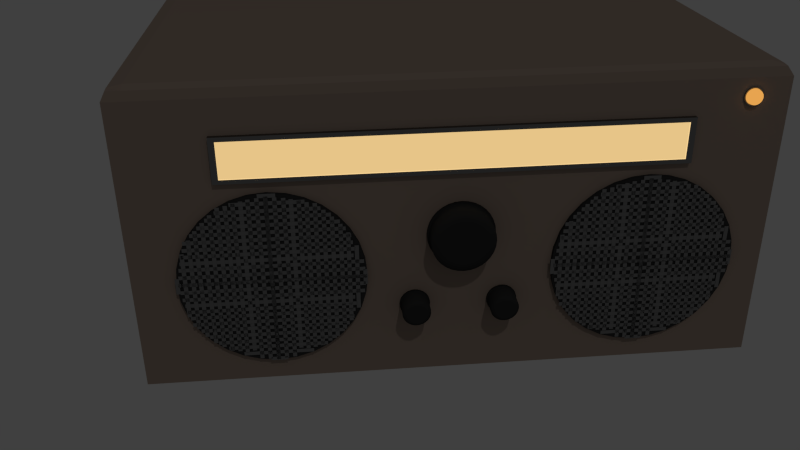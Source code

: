 # Source: tw-radio.blend  (saved by Blender 2.75.0; exported with 4.5.12 LTS)
import bpy
from mathutils import Matrix  # noqa: F401  (used for matrix-valued properties, if any)

bpy.ops.wm.read_factory_settings(use_empty=True)
scene = bpy.context.scene
scene.name = 'Scene'

# ---- collections
col_collection_1 = bpy.data.collections.new('Collection 1'); scene.collection.children.link(col_collection_1)

# ---- materials (node trees are filled in below, after node groups)
mat_material_003 = bpy.data.materials.new('Material.003')
mat_material_003.alpha_threshold = 0.0
mat_material_003.roughness = 0.5
mat_material_001 = bpy.data.materials.new('Material.001')
mat_material_001.alpha_threshold = 0.0
mat_material_001.roughness = 0.5
mat_material_002 = bpy.data.materials.new('Material.002')
mat_material_002.alpha_threshold = 0.0
mat_material_002.roughness = 0.5
mat_lampe = bpy.data.materials.new('Lampe')
mat_lampe.alpha_threshold = 0.0
mat_lampe.roughness = 0.5
mat_birne = bpy.data.materials.new('Birne')
mat_birne.alpha_threshold = 0.0
mat_birne.roughness = 0.5
mat_holz = bpy.data.materials.new('Holz')
mat_holz.alpha_threshold = 0.0
mat_holz.roughness = 0.5
mat_metall = bpy.data.materials.new('Metall')
mat_metall.alpha_threshold = 0.0
mat_metall.roughness = 0.5
mat_anzeige = bpy.data.materials.new('Anzeige')
mat_anzeige.alpha_threshold = 0.0
mat_anzeige.roughness = 0.5

# ---- material node trees
mat_material_003.use_nodes = True; mat_material_003.node_tree.nodes.clear()
_N = mat_material_003.node_tree.nodes; _L = mat_material_003.node_tree.links
n0 = _N.new('ShaderNodeOutputMaterial'); n0.name = 'Material Output'; n0.location = (300, 300)
n1 = _N.new('ShaderNodeBsdfTransparent'); n1.name = 'Transparent BSDF'; n1.location = (10, 300)
n1.inputs[0].default_value = (0.8, 0.8, 0.8, 1.0)
_L.new(n1.outputs[0], n0.inputs[0])
n0.is_active_output = True
mat_material_001.use_nodes = True; mat_material_001.node_tree.nodes.clear()
_N = mat_material_001.node_tree.nodes; _L = mat_material_001.node_tree.links
n0 = _N.new('ShaderNodeOutputMaterial'); n0.name = 'Material Output'; n0.location = (300, 300)
n1 = _N.new('ShaderNodeBsdfDiffuse'); n1.name = 'Diffuse BSDF'; n1.location = (10, 300)
n1.inputs[0].default_value = (0.03511, 0.03511, 0.03511, 1.0)
_L.new(n1.outputs[0], n0.inputs[0])
n0.is_active_output = True
mat_material_002.use_nodes = True; mat_material_002.node_tree.nodes.clear()
_N = mat_material_002.node_tree.nodes; _L = mat_material_002.node_tree.links
n0 = _N.new('ShaderNodeOutputMaterial'); n0.name = 'Material Output'; n0.location = (300, 300)
n1 = _N.new('ShaderNodeBsdfDiffuse'); n1.name = 'Diffuse BSDF'; n1.location = (10, 300)
n1.inputs[0].default_value = (0.1758, 0.1758, 0.1758, 1.0)
_L.new(n1.outputs[0], n0.inputs[0])
n0.is_active_output = True
mat_lampe.use_nodes = True; mat_lampe.node_tree.nodes.clear()
_N = mat_lampe.node_tree.nodes; _L = mat_lampe.node_tree.links
n0 = _N.new('ShaderNodeOutputMaterial'); n0.name = 'Material Output'; n0.location = (300, 300)
n1 = _N.new('ShaderNodeBsdfAnisotropic'); n1.name = 'Glossy BSDF'; n1.location = (10, 300)
n1.distribution = 'GGX'
n1.inputs[0].default_value = (0.2633, 0.2633, 0.2633, 1.0)
n1.inputs[1].default_value = 0.4472
_L.new(n1.outputs[0], n0.inputs[0])
n0.is_active_output = True
mat_birne.use_nodes = True; mat_birne.node_tree.nodes.clear()
_N = mat_birne.node_tree.nodes; _L = mat_birne.node_tree.links
n0 = _N.new('ShaderNodeOutputMaterial'); n0.name = 'Material Output'; n0.location = (300, 300)
n1 = _N.new('ShaderNodeEmission'); n1.name = 'Emission'; n1.location = (10, 300)
n1.inputs[0].default_value = (0.8, 0.3711, 0.07989, 1.0)
_L.new(n1.outputs[0], n0.inputs[0])
n0.is_active_output = True
mat_holz.use_nodes = True; mat_holz.node_tree.nodes.clear()
_N = mat_holz.node_tree.nodes; _L = mat_holz.node_tree.links
n0 = _N.new('ShaderNodeOutputMaterial'); n0.name = 'Material Output'; n0.location = (300, 300)
n1 = _N.new('ShaderNodeBsdfDiffuse'); n1.name = 'Diffuse BSDF'; n1.location = (10, 300)
n1.inputs[0].default_value = (0.326, 0.2513, 0.2054, 1.0)
_L.new(n1.outputs[0], n0.inputs[0])
n0.is_active_output = True
mat_metall.use_nodes = True; mat_metall.node_tree.nodes.clear()
_N = mat_metall.node_tree.nodes; _L = mat_metall.node_tree.links
n0 = _N.new('ShaderNodeOutputMaterial'); n0.name = 'Material Output'; n0.location = (300, 300)
n1 = _N.new('ShaderNodeBsdfAnisotropic'); n1.name = 'Glossy BSDF'; n1.location = (10, 300)
n1.distribution = 'GGX'
n1.inputs[0].default_value = (0.2699, 0.2699, 0.2699, 1.0)
n1.inputs[1].default_value = 0.0
_L.new(n1.outputs[0], n0.inputs[0])
n0.is_active_output = True
mat_anzeige.use_nodes = True; mat_anzeige.node_tree.nodes.clear()
_N = mat_anzeige.node_tree.nodes; _L = mat_anzeige.node_tree.links
n0 = _N.new('ShaderNodeOutputMaterial'); n0.name = 'Material Output'; n0.location = (300, 300)
n1 = _N.new('ShaderNodeEmission'); n1.name = 'Emission'; n1.location = (10, 300)
n1.inputs[0].default_value = (1.0, 0.6973, 0.3091, 1.0)
_L.new(n1.outputs[0], n0.inputs[0])
n0.is_active_output = True

# ---- world
world_world = bpy.data.worlds.new('World'); scene.world = world_world
world_world.color = (0.05088, 0.05088, 0.05088)
world_world.use_sun_shadow = False
world_world.sun_shadow_jitter_overblur = 0.0
world_world.cycles.sampling_method = 'MANUAL'
world_world.cycles.sample_map_resolution = 256

# ---- cameras
cam_camera = bpy.data.cameras.new('Camera')
cam_camera.clip_end = 100.0
cam_camera.lens = 35.0
cam_camera.sensor_width = 32.0
cam_camera.sensor_height = 18.0
cam_camera.ortho_scale = 7.314
cam_camera.dof.focus_distance = 0.0

# ---- lights
light_lamp = bpy.data.lights.new('Lamp', 'POINT')
light_lamp.transmission_factor = 0.0
light_lamp.cutoff_distance = 30.0
light_lamp.energy = 100.0
light_lamp.shadow_buffer_clip_start = 1.001
light_lamp.shadow_soft_size = 0.1
light_lamp.shadow_maximum_resolution = 0.006
light_lamp.use_absolute_resolution = True
light_lamp.cycles.use_multiple_importance_sampling = False

# ---- meshes
me_plane_003 = bpy.data.meshes.new('Plane.003')
me_plane_003.from_pydata([(-1.0, -1.0, 0.0), (1.0, -1.0, 0.0), (-1.0, 1.0, 0.0), (1.0, 1.0, 0.0)], [], [(0, 1, 3, 2)])
me_plane_003.materials.append(mat_material_003)
me_plane_003.use_remesh_preserve_volume = False
me_plane_003.use_remesh_preserve_attributes = False
me_plane_003.use_mirror_vertex_groups = False
me_plane_003.update()
me_cylinder_005 = bpy.data.meshes.new('Cylinder.005')
me_cylinder_005.from_pydata([(0.0, 1.0, -1.0), (0.0, 1.0, 1.0), (0.1951, 0.9808, -1.0), (0.1951, 0.9808, 1.0), (0.3827, 0.9239, -1.0), (0.3827, 0.9239, 1.0), (0.5556, 0.8315, -1.0), (0.5556, 0.8315, 1.0), (0.7071, 0.7071, -1.0), (0.7071, 0.7071, 1.0), (0.8315, 0.5556, -1.0), (0.8315, 0.5556, 1.0), (0.9239, 0.3827, -1.0), (0.9239, 0.3827, 1.0), (0.9808, 0.1951, -1.0), (0.9808, 0.1951, 1.0), (1.0, 7.55e-08, -1.0), (1.0, 7.55e-08, 1.0), (0.9808, -0.1951, -1.0), (0.9808, -0.1951, 1.0), (0.9239, -0.3827, -1.0), (0.9239, -0.3827, 1.0), (0.8315, -0.5556, -1.0), (0.8315, -0.5556, 1.0), (0.7071, -0.7071, -1.0), (0.7071, -0.7071, 1.0), (0.5556, -0.8315, -1.0), (0.5556, -0.8315, 1.0), (0.3827, -0.9239, -1.0), (0.3827, -0.9239, 1.0), (0.1951, -0.9808, -1.0), (0.1951, -0.9808, 1.0), (-3.258e-07, -1.0, -1.0), (-3.258e-07, -1.0, 1.0), (-0.1951, -0.9808, -1.0), (-0.1951, -0.9808, 1.0), (-0.3827, -0.9239, -1.0), (-0.3827, -0.9239, 1.0), (-0.5556, -0.8315, -1.0), (-0.5556, -0.8315, 1.0), (-0.7071, -0.7071, -1.0), (-0.7071, -0.7071, 1.0), (-0.8315, -0.5556, -1.0), (-0.8315, -0.5556, 1.0), (-0.9239, -0.3827, -1.0), (-0.9239, -0.3827, 1.0), (-0.9808, -0.1951, -1.0), (-0.9808, -0.1951, 1.0), (-1.0, 9.656e-07, -1.0), (-1.0, 9.656e-07, 1.0), (-0.9808, 0.1951, -1.0), (-0.9808, 0.1951, 1.0), (-0.9239, 0.3827, -1.0), (-0.9239, 0.3827, 1.0), (-0.8315, 0.5556, -1.0), (-0.8315, 0.5556, 1.0), (-0.7071, 0.7071, -1.0), (-0.7071, 0.7071, 1.0), (-0.5556, 0.8315, -1.0), (-0.5556, 0.8315, 1.0), (-0.3827, 0.9239, -1.0), (-0.3827, 0.9239, 1.0), (-0.1951, 0.9808, -1.0), (-0.1951, 0.9808, 1.0), (0.1825, 0.9174, 1.0), (7.677e-09, 0.9353, 1.0), (0.3579, 0.8641, 1.0), (0.5197, 0.7777, 1.0), (0.6614, 0.6614, 1.0), (0.7777, 0.5197, 1.0), (0.8641, 0.3579, 1.0), (0.9174, 0.1825, 1.0), (0.9353, 8.904e-08, 1.0), (0.9174, -0.1825, 1.0), (0.8641, -0.3579, 1.0), (0.7777, -0.5196, 1.0), (0.6614, -0.6614, 1.0), (0.5197, -0.7777, 1.0), (0.3579, -0.8641, 1.0), (0.1825, -0.9174, 1.0), (-2.971e-07, -0.9353, 1.0), (-0.1825, -0.9174, 1.0), (-0.3579, -0.8641, 1.0), (-0.5197, -0.7777, 1.0), (-0.6614, -0.6614, 1.0), (-0.7777, -0.5196, 1.0), (-0.8641, -0.3579, 1.0), (-0.9174, -0.1825, 1.0), (-0.9353, 9.216e-07, 1.0), (-0.9174, 0.1825, 1.0), (-0.8641, 0.3579, 1.0), (-0.7777, 0.5197, 1.0), (-0.6614, 0.6614, 1.0), (-0.5196, 0.7777, 1.0), (-0.3579, 0.8641, 1.0), (-0.1825, 0.9174, 1.0), (0.1825, 0.9174, 15.62), (4.733e-08, 0.9353, 15.62), (0.3579, 0.8641, 15.62), (0.5197, 0.7777, 15.62), (0.6614, 0.6614, 15.62), (0.7777, 0.5197, 15.62), (0.8641, 0.3579, 15.62), (0.9174, 0.1825, 15.62), (0.9353, 8.904e-08, 15.62), (0.9174, -0.1825, 15.62), (0.8641, -0.3579, 15.62), (0.7777, -0.5196, 15.62), (0.6614, -0.6614, 15.62), (0.5197, -0.7777, 15.62), (0.3579, -0.8641, 15.62), (0.1825, -0.9174, 15.62), (-2.574e-07, -0.9353, 15.62), (-0.1825, -0.9174, 15.62), (-0.3579, -0.8641, 15.62), (-0.5197, -0.7777, 15.62), (-0.6614, -0.6614, 15.62), (-0.7777, -0.5196, 15.62), (-0.8641, -0.3579, 15.62), (-0.9174, -0.1825, 15.62), (-0.9353, 9.216e-07, 15.62), (-0.9174, 0.1825, 15.62), (-0.8641, 0.3579, 15.62), (-0.7777, 0.5197, 15.62), (-0.6614, 0.6614, 15.62), (-0.5196, 0.7777, 15.62), (-0.3579, 0.8641, 15.62), (-0.1825, 0.9174, 15.62), (0.1266, 0.6365, 18.66), (9.285e-08, 0.649, 18.66), (0.2483, 0.5996, 18.66), (0.3605, 0.5396, 18.66), (0.4589, 0.4589, 18.66), (0.5396, 0.3605, 18.66), (0.5996, 0.2483, 18.66), (0.6365, 0.1266, 18.66), (0.649, 1.49e-07, 18.66), (0.6365, -0.1266, 18.66), (0.5996, -0.2483, 18.66), (0.5396, -0.3605, 18.66), (0.4589, -0.4589, 18.66), (0.3605, -0.5396, 18.66), (0.2483, -0.5996, 18.66), (0.1266, -0.6365, 18.66), (-1.186e-07, -0.649, 18.66), (-0.1266, -0.6365, 18.66), (-0.2483, -0.5996, 18.66), (-0.3605, -0.5396, 18.66), (-0.4589, -0.4589, 18.66), (-0.5396, -0.3605, 18.66), (-0.5996, -0.2483, 18.66), (-0.6365, -0.1266, 18.66), (-0.649, 7.267e-07, 18.66), (-0.6365, 0.1266, 18.66), (-0.5996, 0.2483, 18.66), (-0.5396, 0.3605, 18.66), (-0.4589, 0.4589, 18.66), (-0.3605, 0.5396, 18.66), (-0.2483, 0.5996, 18.66), (-0.1266, 0.6365, 18.66), (0.6614, 0.6614, 1.796), (0.7777, 0.5197, 1.796), (-0.1825, 0.9174, 1.796), (9.836e-09, 0.9353, 1.796), (-0.3579, -0.8641, 1.796), (-0.5197, -0.7777, 1.796), (0.8641, 0.3579, 1.796), (-0.6614, -0.6614, 1.796), (0.9174, 0.1825, 1.796), (-0.7777, -0.5196, 1.796), (0.9353, 8.904e-08, 1.796), (-0.8641, -0.3579, 1.796), (0.9174, -0.1825, 1.796), (-0.9174, -0.1825, 1.796), (0.8641, -0.3579, 1.796), (-0.9353, 9.216e-07, 1.796), (0.7777, -0.5196, 1.796), (-0.9174, 0.1825, 1.796), (0.6614, -0.6614, 1.796), (-0.8641, 0.3579, 1.796), (0.5197, -0.7777, 1.796), (-0.7777, 0.5197, 1.796), (0.3579, -0.8641, 1.796), (0.1825, 0.9174, 1.796), (-0.6614, 0.6614, 1.796), (0.1825, -0.9174, 1.796), (0.3579, 0.8641, 1.796), (-0.5196, 0.7777, 1.796), (-2.949e-07, -0.9353, 1.796), (0.5197, 0.7777, 1.796), (-0.3579, 0.8641, 1.796), (-0.1825, -0.9174, 1.796), (0.8767, 0.3631, 0.5327), (0.9307, 0.1851, 0.5327), (0.1851, -0.9307, 0.5327), (-3.049e-07, -0.9489, 0.5327), (-0.9489, 9.314e-07, 0.5327), (-0.9307, 0.1851, 0.5327), (0.3631, 0.8767, 0.5327), (0.5272, 0.789, 0.5327), (0.789, -0.5272, 0.5327), (0.671, -0.671, 0.5327), (-0.671, -0.671, 0.5327), (-0.789, -0.5272, 0.5327), (-0.5272, 0.789, 0.5327), (-0.3631, 0.8767, 0.5327), (0.9489, 8.678e-08, 0.5327), (-0.1851, -0.9307, 0.5327), (-0.8767, 0.3631, 0.5327), (0.671, 0.671, 0.5327), (0.5272, -0.789, 0.5327), (-0.8767, -0.3631, 0.5327), (-0.1851, 0.9307, 0.5327), (0.9307, -0.1851, 0.5327), (-0.3631, -0.8767, 0.5327), (-0.789, 0.5272, 0.5327), (0.789, 0.5272, 0.5327), (0.3631, -0.8767, 0.5327), (-0.9307, -0.1851, 0.5327), (4.302e-09, 0.9489, 0.5327), (0.1851, 0.9307, 0.5327), (0.8767, -0.3631, 0.5327), (-0.5272, -0.789, 0.5327), (-0.671, 0.671, 0.5327)], [], [(0, 1, 3, 2), (2, 3, 5, 4), (4, 5, 7, 6), (6, 7, 9, 8), (8, 9, 11, 10), (10, 11, 13, 12), (12, 13, 15, 14), (14, 15, 17, 16), (16, 17, 19, 18), (18, 19, 21, 20), (20, 21, 23, 22), (22, 23, 25, 24), (24, 25, 27, 26), (26, 27, 29, 28), (28, 29, 31, 30), (30, 31, 33, 32), (32, 33, 35, 34), (34, 35, 37, 36), (36, 37, 39, 38), (38, 39, 41, 40), (40, 41, 43, 42), (42, 43, 45, 44), (44, 45, 47, 46), (46, 47, 49, 48), (48, 49, 51, 50), (50, 51, 53, 52), (52, 53, 55, 54), (54, 55, 57, 56), (56, 57, 59, 58), (58, 59, 61, 60), (193, 192, 70, 71), (62, 63, 1, 0), (60, 61, 63, 62), (0, 2, 4, 6, 8, 10, 12, 14, 16, 18, 20, 22, 24, 26, 28, 30, 32, 34, 36, 38, 40, 42, 44, 46, 48, 50, 52, 54, 56, 58, 60, 62), (161, 160, 100, 101), (195, 194, 79, 80), (197, 196, 88, 89), (199, 198, 66, 67), (201, 200, 75, 76), (203, 202, 84, 85), (205, 204, 93, 94), (206, 193, 71, 72), (207, 195, 80, 81), (208, 197, 89, 90), (209, 199, 67, 68), (210, 201, 76, 77), (211, 203, 85, 86), (212, 205, 94, 95), (213, 206, 72, 73), (214, 207, 81, 82), (215, 208, 90, 91), (216, 209, 68, 69), (217, 210, 77, 78), (218, 211, 86, 87), (220, 219, 65, 64), (219, 212, 95, 65), (221, 213, 73, 74), (222, 214, 82, 83), (223, 215, 91, 92), (192, 216, 69, 70), (194, 217, 78, 79), (196, 218, 87, 88), (198, 220, 64, 66), (200, 221, 74, 75), (202, 222, 83, 84), (204, 223, 92, 93), (104, 103, 135, 136), (163, 162, 127, 97), (165, 164, 114, 115), (166, 161, 101, 102), (167, 165, 115, 116), (168, 166, 102, 103), (169, 167, 116, 117), (170, 168, 103, 104), (171, 169, 117, 118), (172, 170, 104, 105), (173, 171, 118, 119), (174, 172, 105, 106), (175, 173, 119, 120), (176, 174, 106, 107), (177, 175, 120, 121), (178, 176, 107, 108), (179, 177, 121, 122), (180, 178, 108, 109), (181, 179, 122, 123), (182, 180, 109, 110), (183, 163, 97, 96), (184, 181, 123, 124), (185, 182, 110, 111), (186, 183, 96, 98), (187, 184, 124, 125), (188, 185, 111, 112), (189, 186, 98, 99), (190, 187, 125, 126), (191, 188, 112, 113), (160, 189, 99, 100), (162, 190, 126, 127), (164, 191, 113, 114), (128, 129, 159, 158, 157, 156, 155, 154, 153, 152, 151, 150, 149, 148, 147, 146, 145, 144, 143, 142, 141, 140, 139, 138, 137, 136, 135, 134, 133, 132, 131, 130), (118, 117, 149, 150), (105, 104, 136, 137), (119, 118, 150, 151), (106, 105, 137, 138), (120, 119, 151, 152), (107, 106, 138, 139), (121, 120, 152, 153), (108, 107, 139, 140), (122, 121, 153, 154), (109, 108, 140, 141), (123, 122, 154, 155), (110, 109, 141, 142), (96, 97, 129, 128), (124, 123, 155, 156), (111, 110, 142, 143), (98, 96, 128, 130), (125, 124, 156, 157), (112, 111, 143, 144), (99, 98, 130, 131), (126, 125, 157, 158), (113, 112, 144, 145), (100, 99, 131, 132), (127, 126, 158, 159), (114, 113, 145, 146), (101, 100, 132, 133), (97, 127, 159, 129), (115, 114, 146, 147), (102, 101, 133, 134), (116, 115, 147, 148), (103, 102, 134, 135), (117, 116, 148, 149), (82, 81, 191, 164), (95, 94, 190, 162), (68, 67, 189, 160), (81, 80, 188, 191), (94, 93, 187, 190), (67, 66, 186, 189), (80, 79, 185, 188), (93, 92, 184, 187), (66, 64, 183, 186), (79, 78, 182, 185), (92, 91, 181, 184), (64, 65, 163, 183), (78, 77, 180, 182), (91, 90, 179, 181), (77, 76, 178, 180), (90, 89, 177, 179), (76, 75, 176, 178), (89, 88, 175, 177), (75, 74, 174, 176), (88, 87, 173, 175), (74, 73, 172, 174), (87, 86, 171, 173), (73, 72, 170, 172), (86, 85, 169, 171), (72, 71, 168, 170), (85, 84, 167, 169), (71, 70, 166, 168), (84, 83, 165, 167), (70, 69, 161, 166), (83, 82, 164, 165), (65, 95, 162, 163), (69, 68, 160, 161), (59, 57, 223, 204), (41, 39, 222, 202), (23, 21, 221, 200), (5, 3, 220, 198), (49, 47, 218, 196), (31, 29, 217, 194), (13, 11, 216, 192), (57, 55, 215, 223), (39, 37, 214, 222), (21, 19, 213, 221), (1, 63, 212, 219), (3, 1, 219, 220), (47, 45, 211, 218), (29, 27, 210, 217), (11, 9, 209, 216), (55, 53, 208, 215), (37, 35, 207, 214), (19, 17, 206, 213), (63, 61, 205, 212), (45, 43, 203, 211), (27, 25, 201, 210), (9, 7, 199, 209), (53, 51, 197, 208), (35, 33, 195, 207), (17, 15, 193, 206), (61, 59, 204, 205), (43, 41, 202, 203), (25, 23, 200, 201), (7, 5, 198, 199), (51, 49, 196, 197), (33, 31, 194, 195), (15, 13, 192, 193)])
me_cylinder_005.polygons.foreach_set('use_smooth', [True] * 194)
me_cylinder_005.materials.append(mat_material_001)
me_cylinder_005.use_remesh_preserve_volume = False
me_cylinder_005.use_remesh_preserve_attributes = False
me_cylinder_005.use_mirror_vertex_groups = False
me_cylinder_005.update()
me_cylinder_004 = bpy.data.meshes.new('Cylinder.004')
me_cylinder_004.from_pydata([(0.0, 1.0, -1.0), (0.0, 1.0, 1.0), (0.1951, 0.9808, -1.0), (0.1951, 0.9808, 1.0), (0.3827, 0.9239, -1.0), (0.3827, 0.9239, 1.0), (0.5556, 0.8315, -1.0), (0.5556, 0.8315, 1.0), (0.7071, 0.7071, -1.0), (0.7071, 0.7071, 1.0), (0.8315, 0.5556, -1.0), (0.8315, 0.5556, 1.0), (0.9239, 0.3827, -1.0), (0.9239, 0.3827, 1.0), (0.9808, 0.1951, -1.0), (0.9808, 0.1951, 1.0), (1.0, 7.55e-08, -1.0), (1.0, 7.55e-08, 1.0), (0.9808, -0.1951, -1.0), (0.9808, -0.1951, 1.0), (0.9239, -0.3827, -1.0), (0.9239, -0.3827, 1.0), (0.8315, -0.5556, -1.0), (0.8315, -0.5556, 1.0), (0.7071, -0.7071, -1.0), (0.7071, -0.7071, 1.0), (0.5556, -0.8315, -1.0), (0.5556, -0.8315, 1.0), (0.3827, -0.9239, -1.0), (0.3827, -0.9239, 1.0), (0.1951, -0.9808, -1.0), (0.1951, -0.9808, 1.0), (-3.258e-07, -1.0, -1.0), (-3.258e-07, -1.0, 1.0), (-0.1951, -0.9808, -1.0), (-0.1951, -0.9808, 1.0), (-0.3827, -0.9239, -1.0), (-0.3827, -0.9239, 1.0), (-0.5556, -0.8315, -1.0), (-0.5556, -0.8315, 1.0), (-0.7071, -0.7071, -1.0), (-0.7071, -0.7071, 1.0), (-0.8315, -0.5556, -1.0), (-0.8315, -0.5556, 1.0), (-0.9239, -0.3827, -1.0), (-0.9239, -0.3827, 1.0), (-0.9808, -0.1951, -1.0), (-0.9808, -0.1951, 1.0), (-1.0, 9.656e-07, -1.0), (-1.0, 9.656e-07, 1.0), (-0.9808, 0.1951, -1.0), (-0.9808, 0.1951, 1.0), (-0.9239, 0.3827, -1.0), (-0.9239, 0.3827, 1.0), (-0.8315, 0.5556, -1.0), (-0.8315, 0.5556, 1.0), (-0.7071, 0.7071, -1.0), (-0.7071, 0.7071, 1.0), (-0.5556, 0.8315, -1.0), (-0.5556, 0.8315, 1.0), (-0.3827, 0.9239, -1.0), (-0.3827, 0.9239, 1.0), (-0.1951, 0.9808, -1.0), (-0.1951, 0.9808, 1.0), (0.1825, 0.9174, 1.0), (7.677e-09, 0.9353, 1.0), (0.3579, 0.8641, 1.0), (0.5197, 0.7777, 1.0), (0.6614, 0.6614, 1.0), (0.7777, 0.5197, 1.0), (0.8641, 0.3579, 1.0), (0.9174, 0.1825, 1.0), (0.9353, 8.904e-08, 1.0), (0.9174, -0.1825, 1.0), (0.8641, -0.3579, 1.0), (0.7777, -0.5196, 1.0), (0.6614, -0.6614, 1.0), (0.5197, -0.7777, 1.0), (0.3579, -0.8641, 1.0), (0.1825, -0.9174, 1.0), (-2.971e-07, -0.9353, 1.0), (-0.1825, -0.9174, 1.0), (-0.3579, -0.8641, 1.0), (-0.5197, -0.7777, 1.0), (-0.6614, -0.6614, 1.0), (-0.7777, -0.5196, 1.0), (-0.8641, -0.3579, 1.0), (-0.9174, -0.1825, 1.0), (-0.9353, 9.216e-07, 1.0), (-0.9174, 0.1825, 1.0), (-0.8641, 0.3579, 1.0), (-0.7777, 0.5197, 1.0), (-0.6614, 0.6614, 1.0), (-0.5196, 0.7777, 1.0), (-0.3579, 0.8641, 1.0), (-0.1825, 0.9174, 1.0), (0.1825, 0.9174, 15.62), (4.733e-08, 0.9353, 15.62), (0.3579, 0.8641, 15.62), (0.5197, 0.7777, 15.62), (0.6614, 0.6614, 15.62), (0.7777, 0.5197, 15.62), (0.8641, 0.3579, 15.62), (0.9174, 0.1825, 15.62), (0.9353, 8.904e-08, 15.62), (0.9174, -0.1825, 15.62), (0.8641, -0.3579, 15.62), (0.7777, -0.5196, 15.62), (0.6614, -0.6614, 15.62), (0.5197, -0.7777, 15.62), (0.3579, -0.8641, 15.62), (0.1825, -0.9174, 15.62), (-2.574e-07, -0.9353, 15.62), (-0.1825, -0.9174, 15.62), (-0.3579, -0.8641, 15.62), (-0.5197, -0.7777, 15.62), (-0.6614, -0.6614, 15.62), (-0.7777, -0.5196, 15.62), (-0.8641, -0.3579, 15.62), (-0.9174, -0.1825, 15.62), (-0.9353, 9.216e-07, 15.62), (-0.9174, 0.1825, 15.62), (-0.8641, 0.3579, 15.62), (-0.7777, 0.5197, 15.62), (-0.6614, 0.6614, 15.62), (-0.5196, 0.7777, 15.62), (-0.3579, 0.8641, 15.62), (-0.1825, 0.9174, 15.62), (0.1266, 0.6365, 18.66), (9.285e-08, 0.649, 18.66), (0.2483, 0.5996, 18.66), (0.3605, 0.5396, 18.66), (0.4589, 0.4589, 18.66), (0.5396, 0.3605, 18.66), (0.5996, 0.2483, 18.66), (0.6365, 0.1266, 18.66), (0.649, 1.49e-07, 18.66), (0.6365, -0.1266, 18.66), (0.5996, -0.2483, 18.66), (0.5396, -0.3605, 18.66), (0.4589, -0.4589, 18.66), (0.3605, -0.5396, 18.66), (0.2483, -0.5996, 18.66), (0.1266, -0.6365, 18.66), (-1.186e-07, -0.649, 18.66), (-0.1266, -0.6365, 18.66), (-0.2483, -0.5996, 18.66), (-0.3605, -0.5396, 18.66), (-0.4589, -0.4589, 18.66), (-0.5396, -0.3605, 18.66), (-0.5996, -0.2483, 18.66), (-0.6365, -0.1266, 18.66), (-0.649, 7.267e-07, 18.66), (-0.6365, 0.1266, 18.66), (-0.5996, 0.2483, 18.66), (-0.5396, 0.3605, 18.66), (-0.4589, 0.4589, 18.66), (-0.3605, 0.5396, 18.66), (-0.2483, 0.5996, 18.66), (-0.1266, 0.6365, 18.66), (0.6614, 0.6614, 1.796), (0.7777, 0.5197, 1.796), (-0.1825, 0.9174, 1.796), (9.836e-09, 0.9353, 1.796), (-0.3579, -0.8641, 1.796), (-0.5197, -0.7777, 1.796), (0.8641, 0.3579, 1.796), (-0.6614, -0.6614, 1.796), (0.9174, 0.1825, 1.796), (-0.7777, -0.5196, 1.796), (0.9353, 8.904e-08, 1.796), (-0.8641, -0.3579, 1.796), (0.9174, -0.1825, 1.796), (-0.9174, -0.1825, 1.796), (0.8641, -0.3579, 1.796), (-0.9353, 9.216e-07, 1.796), (0.7777, -0.5196, 1.796), (-0.9174, 0.1825, 1.796), (0.6614, -0.6614, 1.796), (-0.8641, 0.3579, 1.796), (0.5197, -0.7777, 1.796), (-0.7777, 0.5197, 1.796), (0.3579, -0.8641, 1.796), (0.1825, 0.9174, 1.796), (-0.6614, 0.6614, 1.796), (0.1825, -0.9174, 1.796), (0.3579, 0.8641, 1.796), (-0.5196, 0.7777, 1.796), (-2.949e-07, -0.9353, 1.796), (0.5197, 0.7777, 1.796), (-0.3579, 0.8641, 1.796), (-0.1825, -0.9174, 1.796), (0.8767, 0.3631, 0.5327), (0.9307, 0.1851, 0.5327), (0.1851, -0.9307, 0.5327), (-3.049e-07, -0.9489, 0.5327), (-0.9489, 9.314e-07, 0.5327), (-0.9307, 0.1851, 0.5327), (0.3631, 0.8767, 0.5327), (0.5272, 0.789, 0.5327), (0.789, -0.5272, 0.5327), (0.671, -0.671, 0.5327), (-0.671, -0.671, 0.5327), (-0.789, -0.5272, 0.5327), (-0.5272, 0.789, 0.5327), (-0.3631, 0.8767, 0.5327), (0.9489, 8.678e-08, 0.5327), (-0.1851, -0.9307, 0.5327), (-0.8767, 0.3631, 0.5327), (0.671, 0.671, 0.5327), (0.5272, -0.789, 0.5327), (-0.8767, -0.3631, 0.5327), (-0.1851, 0.9307, 0.5327), (0.9307, -0.1851, 0.5327), (-0.3631, -0.8767, 0.5327), (-0.789, 0.5272, 0.5327), (0.789, 0.5272, 0.5327), (0.3631, -0.8767, 0.5327), (-0.9307, -0.1851, 0.5327), (4.302e-09, 0.9489, 0.5327), (0.1851, 0.9307, 0.5327), (0.8767, -0.3631, 0.5327), (-0.5272, -0.789, 0.5327), (-0.671, 0.671, 0.5327)], [], [(0, 1, 3, 2), (2, 3, 5, 4), (4, 5, 7, 6), (6, 7, 9, 8), (8, 9, 11, 10), (10, 11, 13, 12), (12, 13, 15, 14), (14, 15, 17, 16), (16, 17, 19, 18), (18, 19, 21, 20), (20, 21, 23, 22), (22, 23, 25, 24), (24, 25, 27, 26), (26, 27, 29, 28), (28, 29, 31, 30), (30, 31, 33, 32), (32, 33, 35, 34), (34, 35, 37, 36), (36, 37, 39, 38), (38, 39, 41, 40), (40, 41, 43, 42), (42, 43, 45, 44), (44, 45, 47, 46), (46, 47, 49, 48), (48, 49, 51, 50), (50, 51, 53, 52), (52, 53, 55, 54), (54, 55, 57, 56), (56, 57, 59, 58), (58, 59, 61, 60), (193, 192, 70, 71), (62, 63, 1, 0), (60, 61, 63, 62), (0, 2, 4, 6, 8, 10, 12, 14, 16, 18, 20, 22, 24, 26, 28, 30, 32, 34, 36, 38, 40, 42, 44, 46, 48, 50, 52, 54, 56, 58, 60, 62), (161, 160, 100, 101), (195, 194, 79, 80), (197, 196, 88, 89), (199, 198, 66, 67), (201, 200, 75, 76), (203, 202, 84, 85), (205, 204, 93, 94), (206, 193, 71, 72), (207, 195, 80, 81), (208, 197, 89, 90), (209, 199, 67, 68), (210, 201, 76, 77), (211, 203, 85, 86), (212, 205, 94, 95), (213, 206, 72, 73), (214, 207, 81, 82), (215, 208, 90, 91), (216, 209, 68, 69), (217, 210, 77, 78), (218, 211, 86, 87), (220, 219, 65, 64), (219, 212, 95, 65), (221, 213, 73, 74), (222, 214, 82, 83), (223, 215, 91, 92), (192, 216, 69, 70), (194, 217, 78, 79), (196, 218, 87, 88), (198, 220, 64, 66), (200, 221, 74, 75), (202, 222, 83, 84), (204, 223, 92, 93), (104, 103, 135, 136), (163, 162, 127, 97), (165, 164, 114, 115), (166, 161, 101, 102), (167, 165, 115, 116), (168, 166, 102, 103), (169, 167, 116, 117), (170, 168, 103, 104), (171, 169, 117, 118), (172, 170, 104, 105), (173, 171, 118, 119), (174, 172, 105, 106), (175, 173, 119, 120), (176, 174, 106, 107), (177, 175, 120, 121), (178, 176, 107, 108), (179, 177, 121, 122), (180, 178, 108, 109), (181, 179, 122, 123), (182, 180, 109, 110), (183, 163, 97, 96), (184, 181, 123, 124), (185, 182, 110, 111), (186, 183, 96, 98), (187, 184, 124, 125), (188, 185, 111, 112), (189, 186, 98, 99), (190, 187, 125, 126), (191, 188, 112, 113), (160, 189, 99, 100), (162, 190, 126, 127), (164, 191, 113, 114), (128, 129, 159, 158, 157, 156, 155, 154, 153, 152, 151, 150, 149, 148, 147, 146, 145, 144, 143, 142, 141, 140, 139, 138, 137, 136, 135, 134, 133, 132, 131, 130), (118, 117, 149, 150), (105, 104, 136, 137), (119, 118, 150, 151), (106, 105, 137, 138), (120, 119, 151, 152), (107, 106, 138, 139), (121, 120, 152, 153), (108, 107, 139, 140), (122, 121, 153, 154), (109, 108, 140, 141), (123, 122, 154, 155), (110, 109, 141, 142), (96, 97, 129, 128), (124, 123, 155, 156), (111, 110, 142, 143), (98, 96, 128, 130), (125, 124, 156, 157), (112, 111, 143, 144), (99, 98, 130, 131), (126, 125, 157, 158), (113, 112, 144, 145), (100, 99, 131, 132), (127, 126, 158, 159), (114, 113, 145, 146), (101, 100, 132, 133), (97, 127, 159, 129), (115, 114, 146, 147), (102, 101, 133, 134), (116, 115, 147, 148), (103, 102, 134, 135), (117, 116, 148, 149), (82, 81, 191, 164), (95, 94, 190, 162), (68, 67, 189, 160), (81, 80, 188, 191), (94, 93, 187, 190), (67, 66, 186, 189), (80, 79, 185, 188), (93, 92, 184, 187), (66, 64, 183, 186), (79, 78, 182, 185), (92, 91, 181, 184), (64, 65, 163, 183), (78, 77, 180, 182), (91, 90, 179, 181), (77, 76, 178, 180), (90, 89, 177, 179), (76, 75, 176, 178), (89, 88, 175, 177), (75, 74, 174, 176), (88, 87, 173, 175), (74, 73, 172, 174), (87, 86, 171, 173), (73, 72, 170, 172), (86, 85, 169, 171), (72, 71, 168, 170), (85, 84, 167, 169), (71, 70, 166, 168), (84, 83, 165, 167), (70, 69, 161, 166), (83, 82, 164, 165), (65, 95, 162, 163), (69, 68, 160, 161), (59, 57, 223, 204), (41, 39, 222, 202), (23, 21, 221, 200), (5, 3, 220, 198), (49, 47, 218, 196), (31, 29, 217, 194), (13, 11, 216, 192), (57, 55, 215, 223), (39, 37, 214, 222), (21, 19, 213, 221), (1, 63, 212, 219), (3, 1, 219, 220), (47, 45, 211, 218), (29, 27, 210, 217), (11, 9, 209, 216), (55, 53, 208, 215), (37, 35, 207, 214), (19, 17, 206, 213), (63, 61, 205, 212), (45, 43, 203, 211), (27, 25, 201, 210), (9, 7, 199, 209), (53, 51, 197, 208), (35, 33, 195, 207), (17, 15, 193, 206), (61, 59, 204, 205), (43, 41, 202, 203), (25, 23, 200, 201), (7, 5, 198, 199), (51, 49, 196, 197), (33, 31, 194, 195), (15, 13, 192, 193)])
me_cylinder_004.polygons.foreach_set('use_smooth', [True] * 194)
me_cylinder_004.materials.append(mat_material_001)
me_cylinder_004.use_remesh_preserve_volume = False
me_cylinder_004.use_remesh_preserve_attributes = False
me_cylinder_004.use_mirror_vertex_groups = False
me_cylinder_004.update()
me_cylinder_003 = bpy.data.meshes.new('Cylinder.003')
me_cylinder_003.from_pydata([(0.0, 1.0, -1.0), (0.0, 1.0, 1.0), (0.1951, 0.9808, -1.0), (0.1951, 0.9808, 1.0), (0.3827, 0.9239, -1.0), (0.3827, 0.9239, 1.0), (0.5556, 0.8315, -1.0), (0.5556, 0.8315, 1.0), (0.7071, 0.7071, -1.0), (0.7071, 0.7071, 1.0), (0.8315, 0.5556, -1.0), (0.8315, 0.5556, 1.0), (0.9239, 0.3827, -1.0), (0.9239, 0.3827, 1.0), (0.9808, 0.1951, -1.0), (0.9808, 0.1951, 1.0), (1.0, 7.55e-08, -1.0), (1.0, 7.55e-08, 1.0), (0.9808, -0.1951, -1.0), (0.9808, -0.1951, 1.0), (0.9239, -0.3827, -1.0), (0.9239, -0.3827, 1.0), (0.8315, -0.5556, -1.0), (0.8315, -0.5556, 1.0), (0.7071, -0.7071, -1.0), (0.7071, -0.7071, 1.0), (0.5556, -0.8315, -1.0), (0.5556, -0.8315, 1.0), (0.3827, -0.9239, -1.0), (0.3827, -0.9239, 1.0), (0.1951, -0.9808, -1.0), (0.1951, -0.9808, 1.0), (-3.258e-07, -1.0, -1.0), (-3.258e-07, -1.0, 1.0), (-0.1951, -0.9808, -1.0), (-0.1951, -0.9808, 1.0), (-0.3827, -0.9239, -1.0), (-0.3827, -0.9239, 1.0), (-0.5556, -0.8315, -1.0), (-0.5556, -0.8315, 1.0), (-0.7071, -0.7071, -1.0), (-0.7071, -0.7071, 1.0), (-0.8315, -0.5556, -1.0), (-0.8315, -0.5556, 1.0), (-0.9239, -0.3827, -1.0), (-0.9239, -0.3827, 1.0), (-0.9808, -0.1951, -1.0), (-0.9808, -0.1951, 1.0), (-1.0, 9.656e-07, -1.0), (-1.0, 9.656e-07, 1.0), (-0.9808, 0.1951, -1.0), (-0.9808, 0.1951, 1.0), (-0.9239, 0.3827, -1.0), (-0.9239, 0.3827, 1.0), (-0.8315, 0.5556, -1.0), (-0.8315, 0.5556, 1.0), (-0.7071, 0.7071, -1.0), (-0.7071, 0.7071, 1.0), (-0.5556, 0.8315, -1.0), (-0.5556, 0.8315, 1.0), (-0.3827, 0.9239, -1.0), (-0.3827, 0.9239, 1.0), (-0.1951, 0.9808, -1.0), (-0.1951, 0.9808, 1.0), (0.1825, 0.9174, 1.0), (7.677e-09, 0.9353, 1.0), (0.3579, 0.8641, 1.0), (0.5197, 0.7777, 1.0), (0.6614, 0.6614, 1.0), (0.7777, 0.5197, 1.0), (0.8641, 0.3579, 1.0), (0.9174, 0.1825, 1.0), (0.9353, 8.904e-08, 1.0), (0.9174, -0.1825, 1.0), (0.8641, -0.3579, 1.0), (0.7777, -0.5196, 1.0), (0.6614, -0.6614, 1.0), (0.5197, -0.7777, 1.0), (0.3579, -0.8641, 1.0), (0.1825, -0.9174, 1.0), (-2.971e-07, -0.9353, 1.0), (-0.1825, -0.9174, 1.0), (-0.3579, -0.8641, 1.0), (-0.5197, -0.7777, 1.0), (-0.6614, -0.6614, 1.0), (-0.7777, -0.5196, 1.0), (-0.8641, -0.3579, 1.0), (-0.9174, -0.1825, 1.0), (-0.9353, 9.216e-07, 1.0), (-0.9174, 0.1825, 1.0), (-0.8641, 0.3579, 1.0), (-0.7777, 0.5197, 1.0), (-0.6614, 0.6614, 1.0), (-0.5196, 0.7777, 1.0), (-0.3579, 0.8641, 1.0), (-0.1825, 0.9174, 1.0), (0.1825, 0.9174, 15.62), (4.733e-08, 0.9353, 15.62), (0.3579, 0.8641, 15.62), (0.5197, 0.7777, 15.62), (0.6614, 0.6614, 15.62), (0.7777, 0.5197, 15.62), (0.8641, 0.3579, 15.62), (0.9174, 0.1825, 15.62), (0.9353, 8.904e-08, 15.62), (0.9174, -0.1825, 15.62), (0.8641, -0.3579, 15.62), (0.7777, -0.5196, 15.62), (0.6614, -0.6614, 15.62), (0.5197, -0.7777, 15.62), (0.3579, -0.8641, 15.62), (0.1825, -0.9174, 15.62), (-2.574e-07, -0.9353, 15.62), (-0.1825, -0.9174, 15.62), (-0.3579, -0.8641, 15.62), (-0.5197, -0.7777, 15.62), (-0.6614, -0.6614, 15.62), (-0.7777, -0.5196, 15.62), (-0.8641, -0.3579, 15.62), (-0.9174, -0.1825, 15.62), (-0.9353, 9.216e-07, 15.62), (-0.9174, 0.1825, 15.62), (-0.8641, 0.3579, 15.62), (-0.7777, 0.5197, 15.62), (-0.6614, 0.6614, 15.62), (-0.5196, 0.7777, 15.62), (-0.3579, 0.8641, 15.62), (-0.1825, 0.9174, 15.62), (0.1266, 0.6365, 18.66), (9.285e-08, 0.649, 18.66), (0.2483, 0.5996, 18.66), (0.3605, 0.5396, 18.66), (0.4589, 0.4589, 18.66), (0.5396, 0.3605, 18.66), (0.5996, 0.2483, 18.66), (0.6365, 0.1266, 18.66), (0.649, 1.49e-07, 18.66), (0.6365, -0.1266, 18.66), (0.5996, -0.2483, 18.66), (0.5396, -0.3605, 18.66), (0.4589, -0.4589, 18.66), (0.3605, -0.5396, 18.66), (0.2483, -0.5996, 18.66), (0.1266, -0.6365, 18.66), (-1.186e-07, -0.649, 18.66), (-0.1266, -0.6365, 18.66), (-0.2483, -0.5996, 18.66), (-0.3605, -0.5396, 18.66), (-0.4589, -0.4589, 18.66), (-0.5396, -0.3605, 18.66), (-0.5996, -0.2483, 18.66), (-0.6365, -0.1266, 18.66), (-0.649, 7.267e-07, 18.66), (-0.6365, 0.1266, 18.66), (-0.5996, 0.2483, 18.66), (-0.5396, 0.3605, 18.66), (-0.4589, 0.4589, 18.66), (-0.3605, 0.5396, 18.66), (-0.2483, 0.5996, 18.66), (-0.1266, 0.6365, 18.66), (0.6614, 0.6614, 1.796), (0.7777, 0.5197, 1.796), (-0.1825, 0.9174, 1.796), (9.836e-09, 0.9353, 1.796), (-0.3579, -0.8641, 1.796), (-0.5197, -0.7777, 1.796), (0.8641, 0.3579, 1.796), (-0.6614, -0.6614, 1.796), (0.9174, 0.1825, 1.796), (-0.7777, -0.5196, 1.796), (0.9353, 8.904e-08, 1.796), (-0.8641, -0.3579, 1.796), (0.9174, -0.1825, 1.796), (-0.9174, -0.1825, 1.796), (0.8641, -0.3579, 1.796), (-0.9353, 9.216e-07, 1.796), (0.7777, -0.5196, 1.796), (-0.9174, 0.1825, 1.796), (0.6614, -0.6614, 1.796), (-0.8641, 0.3579, 1.796), (0.5197, -0.7777, 1.796), (-0.7777, 0.5197, 1.796), (0.3579, -0.8641, 1.796), (0.1825, 0.9174, 1.796), (-0.6614, 0.6614, 1.796), (0.1825, -0.9174, 1.796), (0.3579, 0.8641, 1.796), (-0.5196, 0.7777, 1.796), (-2.949e-07, -0.9353, 1.796), (0.5197, 0.7777, 1.796), (-0.3579, 0.8641, 1.796), (-0.1825, -0.9174, 1.796), (0.8767, 0.3631, 0.5327), (0.9307, 0.1851, 0.5327), (0.1851, -0.9307, 0.5327), (-3.049e-07, -0.9489, 0.5327), (-0.9489, 9.314e-07, 0.5327), (-0.9307, 0.1851, 0.5327), (0.3631, 0.8767, 0.5327), (0.5272, 0.789, 0.5327), (0.789, -0.5272, 0.5327), (0.671, -0.671, 0.5327), (-0.671, -0.671, 0.5327), (-0.789, -0.5272, 0.5327), (-0.5272, 0.789, 0.5327), (-0.3631, 0.8767, 0.5327), (0.9489, 8.678e-08, 0.5327), (-0.1851, -0.9307, 0.5327), (-0.8767, 0.3631, 0.5327), (0.671, 0.671, 0.5327), (0.5272, -0.789, 0.5327), (-0.8767, -0.3631, 0.5327), (-0.1851, 0.9307, 0.5327), (0.9307, -0.1851, 0.5327), (-0.3631, -0.8767, 0.5327), (-0.789, 0.5272, 0.5327), (0.789, 0.5272, 0.5327), (0.3631, -0.8767, 0.5327), (-0.9307, -0.1851, 0.5327), (4.302e-09, 0.9489, 0.5327), (0.1851, 0.9307, 0.5327), (0.8767, -0.3631, 0.5327), (-0.5272, -0.789, 0.5327), (-0.671, 0.671, 0.5327)], [], [(0, 1, 3, 2), (2, 3, 5, 4), (4, 5, 7, 6), (6, 7, 9, 8), (8, 9, 11, 10), (10, 11, 13, 12), (12, 13, 15, 14), (14, 15, 17, 16), (16, 17, 19, 18), (18, 19, 21, 20), (20, 21, 23, 22), (22, 23, 25, 24), (24, 25, 27, 26), (26, 27, 29, 28), (28, 29, 31, 30), (30, 31, 33, 32), (32, 33, 35, 34), (34, 35, 37, 36), (36, 37, 39, 38), (38, 39, 41, 40), (40, 41, 43, 42), (42, 43, 45, 44), (44, 45, 47, 46), (46, 47, 49, 48), (48, 49, 51, 50), (50, 51, 53, 52), (52, 53, 55, 54), (54, 55, 57, 56), (56, 57, 59, 58), (58, 59, 61, 60), (193, 192, 70, 71), (62, 63, 1, 0), (60, 61, 63, 62), (0, 2, 4, 6, 8, 10, 12, 14, 16, 18, 20, 22, 24, 26, 28, 30, 32, 34, 36, 38, 40, 42, 44, 46, 48, 50, 52, 54, 56, 58, 60, 62), (161, 160, 100, 101), (195, 194, 79, 80), (197, 196, 88, 89), (199, 198, 66, 67), (201, 200, 75, 76), (203, 202, 84, 85), (205, 204, 93, 94), (206, 193, 71, 72), (207, 195, 80, 81), (208, 197, 89, 90), (209, 199, 67, 68), (210, 201, 76, 77), (211, 203, 85, 86), (212, 205, 94, 95), (213, 206, 72, 73), (214, 207, 81, 82), (215, 208, 90, 91), (216, 209, 68, 69), (217, 210, 77, 78), (218, 211, 86, 87), (220, 219, 65, 64), (219, 212, 95, 65), (221, 213, 73, 74), (222, 214, 82, 83), (223, 215, 91, 92), (192, 216, 69, 70), (194, 217, 78, 79), (196, 218, 87, 88), (198, 220, 64, 66), (200, 221, 74, 75), (202, 222, 83, 84), (204, 223, 92, 93), (104, 103, 135, 136), (163, 162, 127, 97), (165, 164, 114, 115), (166, 161, 101, 102), (167, 165, 115, 116), (168, 166, 102, 103), (169, 167, 116, 117), (170, 168, 103, 104), (171, 169, 117, 118), (172, 170, 104, 105), (173, 171, 118, 119), (174, 172, 105, 106), (175, 173, 119, 120), (176, 174, 106, 107), (177, 175, 120, 121), (178, 176, 107, 108), (179, 177, 121, 122), (180, 178, 108, 109), (181, 179, 122, 123), (182, 180, 109, 110), (183, 163, 97, 96), (184, 181, 123, 124), (185, 182, 110, 111), (186, 183, 96, 98), (187, 184, 124, 125), (188, 185, 111, 112), (189, 186, 98, 99), (190, 187, 125, 126), (191, 188, 112, 113), (160, 189, 99, 100), (162, 190, 126, 127), (164, 191, 113, 114), (128, 129, 159, 158, 157, 156, 155, 154, 153, 152, 151, 150, 149, 148, 147, 146, 145, 144, 143, 142, 141, 140, 139, 138, 137, 136, 135, 134, 133, 132, 131, 130), (118, 117, 149, 150), (105, 104, 136, 137), (119, 118, 150, 151), (106, 105, 137, 138), (120, 119, 151, 152), (107, 106, 138, 139), (121, 120, 152, 153), (108, 107, 139, 140), (122, 121, 153, 154), (109, 108, 140, 141), (123, 122, 154, 155), (110, 109, 141, 142), (96, 97, 129, 128), (124, 123, 155, 156), (111, 110, 142, 143), (98, 96, 128, 130), (125, 124, 156, 157), (112, 111, 143, 144), (99, 98, 130, 131), (126, 125, 157, 158), (113, 112, 144, 145), (100, 99, 131, 132), (127, 126, 158, 159), (114, 113, 145, 146), (101, 100, 132, 133), (97, 127, 159, 129), (115, 114, 146, 147), (102, 101, 133, 134), (116, 115, 147, 148), (103, 102, 134, 135), (117, 116, 148, 149), (82, 81, 191, 164), (95, 94, 190, 162), (68, 67, 189, 160), (81, 80, 188, 191), (94, 93, 187, 190), (67, 66, 186, 189), (80, 79, 185, 188), (93, 92, 184, 187), (66, 64, 183, 186), (79, 78, 182, 185), (92, 91, 181, 184), (64, 65, 163, 183), (78, 77, 180, 182), (91, 90, 179, 181), (77, 76, 178, 180), (90, 89, 177, 179), (76, 75, 176, 178), (89, 88, 175, 177), (75, 74, 174, 176), (88, 87, 173, 175), (74, 73, 172, 174), (87, 86, 171, 173), (73, 72, 170, 172), (86, 85, 169, 171), (72, 71, 168, 170), (85, 84, 167, 169), (71, 70, 166, 168), (84, 83, 165, 167), (70, 69, 161, 166), (83, 82, 164, 165), (65, 95, 162, 163), (69, 68, 160, 161), (59, 57, 223, 204), (41, 39, 222, 202), (23, 21, 221, 200), (5, 3, 220, 198), (49, 47, 218, 196), (31, 29, 217, 194), (13, 11, 216, 192), (57, 55, 215, 223), (39, 37, 214, 222), (21, 19, 213, 221), (1, 63, 212, 219), (3, 1, 219, 220), (47, 45, 211, 218), (29, 27, 210, 217), (11, 9, 209, 216), (55, 53, 208, 215), (37, 35, 207, 214), (19, 17, 206, 213), (63, 61, 205, 212), (45, 43, 203, 211), (27, 25, 201, 210), (9, 7, 199, 209), (53, 51, 197, 208), (35, 33, 195, 207), (17, 15, 193, 206), (61, 59, 204, 205), (43, 41, 202, 203), (25, 23, 200, 201), (7, 5, 198, 199), (51, 49, 196, 197), (33, 31, 194, 195), (15, 13, 192, 193)])
me_cylinder_003.polygons.foreach_set('use_smooth', [True] * 194)
me_cylinder_003.materials.append(mat_material_001)
me_cylinder_003.use_remesh_preserve_volume = False
me_cylinder_003.use_remesh_preserve_attributes = False
me_cylinder_003.use_mirror_vertex_groups = False
me_cylinder_003.update()
me_cylinder_002 = bpy.data.meshes.new('Cylinder.002')
me_cylinder_002.from_pydata([(0.0, 1.0, -1.0), (0.0, 1.0, 1.0), (0.1951, 0.9808, -1.0), (0.1951, 0.9808, 1.0), (0.3827, 0.9239, -1.0), (0.3827, 0.9239, 1.0), (0.5556, 0.8315, -1.0), (0.5556, 0.8315, 1.0), (0.7071, 0.7071, -1.0), (0.7071, 0.7071, 1.0), (0.8315, 0.5556, -1.0), (0.8315, 0.5556, 1.0), (0.9239, 0.3827, -1.0), (0.9239, 0.3827, 1.0), (0.9808, 0.1951, -1.0), (0.9808, 0.1951, 1.0), (1.0, 7.55e-08, -1.0), (1.0, 7.55e-08, 1.0), (0.9808, -0.1951, -1.0), (0.9808, -0.1951, 1.0), (0.9239, -0.3827, -1.0), (0.9239, -0.3827, 1.0), (0.8315, -0.5556, -1.0), (0.8315, -0.5556, 1.0), (0.7071, -0.7071, -1.0), (0.7071, -0.7071, 1.0), (0.5556, -0.8315, -1.0), (0.5556, -0.8315, 1.0), (0.3827, -0.9239, -1.0), (0.3827, -0.9239, 1.0), (0.1951, -0.9808, -1.0), (0.1951, -0.9808, 1.0), (-3.258e-07, -1.0, -1.0), (-3.258e-07, -1.0, 1.0), (-0.1951, -0.9808, -1.0), (-0.1951, -0.9808, 1.0), (-0.3827, -0.9239, -1.0), (-0.3827, -0.9239, 1.0), (-0.5556, -0.8315, -1.0), (-0.5556, -0.8315, 1.0), (-0.7071, -0.7071, -1.0), (-0.7071, -0.7071, 1.0), (-0.8315, -0.5556, -1.0), (-0.8315, -0.5556, 1.0), (-0.9239, -0.3827, -1.0), (-0.9239, -0.3827, 1.0), (-0.9808, -0.1951, -1.0), (-0.9808, -0.1951, 1.0), (-1.0, 9.656e-07, -1.0), (-1.0, 9.656e-07, 1.0), (-0.9808, 0.1951, -1.0), (-0.9808, 0.1951, 1.0), (-0.9239, 0.3827, -1.0), (-0.9239, 0.3827, 1.0), (-0.8315, 0.5556, -1.0), (-0.8315, 0.5556, 1.0), (-0.7071, 0.7071, -1.0), (-0.7071, 0.7071, 1.0), (-0.5556, 0.8315, -1.0), (-0.5556, 0.8315, 1.0), (-0.3827, 0.9239, -1.0), (-0.3827, 0.9239, 1.0), (-0.1951, 0.9808, -1.0), (-0.1951, 0.9808, 1.0)], [], [(0, 1, 3, 2), (2, 3, 5, 4), (4, 5, 7, 6), (6, 7, 9, 8), (8, 9, 11, 10), (10, 11, 13, 12), (12, 13, 15, 14), (14, 15, 17, 16), (16, 17, 19, 18), (18, 19, 21, 20), (20, 21, 23, 22), (22, 23, 25, 24), (24, 25, 27, 26), (26, 27, 29, 28), (28, 29, 31, 30), (30, 31, 33, 32), (32, 33, 35, 34), (34, 35, 37, 36), (36, 37, 39, 38), (38, 39, 41, 40), (40, 41, 43, 42), (42, 43, 45, 44), (44, 45, 47, 46), (46, 47, 49, 48), (48, 49, 51, 50), (50, 51, 53, 52), (52, 53, 55, 54), (54, 55, 57, 56), (56, 57, 59, 58), (58, 59, 61, 60), (3, 1, 63, 61, 59, 57, 55, 53, 51, 49, 47, 45, 43, 41, 39, 37, 35, 33, 31, 29, 27, 25, 23, 21, 19, 17, 15, 13, 11, 9, 7, 5), (62, 63, 1, 0), (60, 61, 63, 62), (0, 2, 4, 6, 8, 10, 12, 14, 16, 18, 20, 22, 24, 26, 28, 30, 32, 34, 36, 38, 40, 42, 44, 46, 48, 50, 52, 54, 56, 58, 60, 62)])
me_cylinder_002.materials.append(mat_material_001)
me_cylinder_002.use_remesh_preserve_volume = False
me_cylinder_002.use_remesh_preserve_attributes = False
me_cylinder_002.use_mirror_vertex_groups = False
me_cylinder_002.update()
me_plane_002 = bpy.data.meshes.new('Plane.002')
me_plane_002.from_pydata([(-1.0, -1.0, 0.0), (1.0, -1.0, 0.0), (-1.0, 1.0, 0.0), (1.0, 1.0, 0.0), (-0.987, 2.999, -6.542e-10), (0.987, 2.999, 6.542e-10), (-0.987, 4.999, -6.542e-10), (0.987, 4.999, 6.542e-10), (-0.9758, 6.998, -1.219e-09), (0.9758, 6.998, 1.219e-09), (-0.9758, 8.998, -1.219e-09), (0.9758, 8.998, 1.219e-09), (-0.09341, 42.99, -4.56e-08), (0.09341, 42.99, 4.56e-08), (-0.09341, 44.99, -4.56e-08), (0.09341, 44.99, 4.56e-08), (-0.3858, 39.28, -3.09e-08), (0.3858, 39.28, 3.09e-08), (-0.3858, 41.28, -3.09e-08), (0.3858, 41.28, 3.09e-08), (-0.5438, 35.56, -2.295e-08), (0.5438, 35.56, 2.295e-08), (-0.5438, 37.56, -2.295e-08), (0.5438, 37.56, 2.295e-08), (-0.6485, 32.14, -1.768e-08), (0.6485, 32.14, 1.768e-08), (-0.6485, 34.14, -1.768e-08), (0.6485, 34.14, 1.768e-08), (-0.7373, 28.42, -1.321e-08), (0.7373, 28.42, 1.321e-08), (-0.7373, 30.42, -1.321e-08), (0.7373, 30.42, 1.321e-08), (-0.8205, 24.71, -9.028e-09), (0.7946, 24.71, 1.033e-08), (-0.8205, 26.71, -9.028e-09), (0.7946, 26.71, 1.033e-08), (-0.9008, 21.0, -4.988e-09), (0.849, 21.0, 7.593e-09), (-0.9008, 23.0, -4.988e-09), (0.849, 23.0, 7.593e-09), (-0.916, 17.31, -4.223e-09), (0.8642, 17.31, 6.828e-09), (-0.916, 19.31, -4.223e-09), (0.8642, 19.31, 6.828e-09), (-0.9378, 13.84, -3.128e-09), (0.886, 13.84, 5.733e-09), (-0.9378, 15.84, -3.128e-09), (0.886, 15.84, 5.733e-09), (-0.9572, 10.32, -0.001799), (0.8667, 10.32, -0.001799), (-0.9572, 12.32, -0.001799), (0.8667, 12.32, -0.001799), (-1.0, 1.0, 0.0), (1.0, 1.0, 0.0), (-1.0, -1.0, 0.0), (1.0, -1.0, 0.0), (-0.987, -2.999, -6.542e-10), (0.987, -2.999, 6.542e-10), (-0.987, -4.999, -6.542e-10), (0.987, -4.999, 6.542e-10), (-0.9758, -6.998, -1.219e-09), (0.9758, -6.998, 1.219e-09), (-0.9758, -8.998, -1.219e-09), (0.9758, -8.998, 1.219e-09), (-0.09341, -42.99, -4.56e-08), (0.09341, -42.99, 4.56e-08), (-0.09341, -44.99, -4.56e-08), (0.09341, -44.99, 4.56e-08), (-0.3858, -39.28, -3.09e-08), (0.3858, -39.28, 3.09e-08), (-0.3858, -41.28, -3.09e-08), (0.3858, -41.28, 3.09e-08), (-0.5438, -35.56, -2.295e-08), (0.5438, -35.56, 2.295e-08), (-0.5438, -37.56, -2.295e-08), (0.5438, -37.56, 2.295e-08), (-0.6485, -32.14, -1.768e-08), (0.6485, -32.14, 1.768e-08), (-0.6485, -34.14, -1.768e-08), (0.6485, -34.14, 1.768e-08), (-0.7373, -28.42, -1.321e-08), (0.7373, -28.42, 1.321e-08), (-0.7373, -30.42, -1.321e-08), (0.7373, -30.42, 1.321e-08), (-0.8205, -24.71, -9.028e-09), (0.7946, -24.71, 1.033e-08), (-0.8205, -26.71, -9.028e-09), (0.7946, -26.71, 1.033e-08), (-0.9008, -21.0, -4.988e-09), (0.849, -21.0, 7.593e-09), (-0.9008, -23.0, -4.988e-09), (0.849, -23.0, 7.593e-09), (-0.916, -17.31, -4.223e-09), (0.8642, -17.31, 6.828e-09), (-0.916, -19.31, -4.223e-09), (0.8642, -19.31, 6.828e-09), (-0.9378, -13.84, -3.128e-09), (0.886, -13.84, 5.733e-09), (-0.9378, -15.84, -3.128e-09), (0.886, -15.84, 5.733e-09), (-0.9572, -10.32, -0.001799), (0.8667, -10.32, -0.001799), (-0.9572, -12.32, -0.001799), (0.8667, -12.32, -0.001799), (0.01221, -43.66, -5.092e-08), (0.01221, 44.58, 4.968e-08), (-0.03312, -43.66, -4.863e-08), (-0.03312, 44.58, 5.196e-08), (-0.07842, -43.09, -4.635e-08), (-0.07842, 44.01, 5.425e-08), (-0.1238, -43.09, -4.408e-08), (-0.1238, 44.01, 5.652e-08), (-0.1691, -42.59, -4.179e-08), (-0.1691, 43.51, 5.88e-08), (-0.2144, -42.59, -3.952e-08), (-0.2144, 43.51, 6.109e-08), (-0.9848, -3.66, -7.713e-10), (-0.9848, 4.583, 9.984e-08), (-1.03, -3.66, 1.513e-09), (-1.03, 4.583, 1.021e-07), (-0.9006, -16.56, -4.991e-09), (-0.9006, 17.48, 9.559e-08), (-0.946, -16.56, -2.721e-09), (-0.946, 17.48, 9.788e-08), (-0.8165, -23.53, -9.226e-09), (-0.8165, 24.45, 9.137e-08), (-0.8618, -23.53, -6.956e-09), (-0.8618, 24.45, 9.364e-08), (-0.7388, -28.15, -1.314e-08), (-0.7388, 29.07, 8.746e-08), (-0.7841, -28.15, -1.086e-08), (-0.7841, 29.07, 8.974e-08), (-0.6546, -32.07, -1.737e-08), (-0.6546, 32.99, 8.322e-08), (-0.6999, -32.07, -1.509e-08), (-0.6999, 32.99, 8.551e-08), (-0.5705, -35.74, -2.16e-08), (-0.5705, 35.52, 7.899e-08), (-0.6158, -35.74, -1.932e-08), (-0.6158, 35.52, 8.127e-08), (-0.4863, -39.29, -2.584e-08), (-0.4863, 37.92, 7.477e-08), (-0.5316, -39.29, -2.356e-08), (-0.5316, 37.92, 7.704e-08), (-0.4027, -39.96, -3.004e-08), (-0.4027, 38.59, 7.055e-08), (-0.448, -39.96, -2.777e-08), (-0.448, 38.59, 7.283e-08), (-0.3241, -40.92, -3.399e-08), (-0.3241, 39.55, 6.66e-08), (-0.3695, -40.92, -3.171e-08), (-0.3695, 39.55, 6.889e-08), (-0.2444, -41.77, -0.001799), (-0.2444, 38.7, -0.001799), (-0.2897, -41.77, -0.001799), (-0.2897, 38.7, -0.001799), (-0.03312, -43.66, -4.863e-08), (-0.03312, 44.58, 5.196e-08), (0.01221, -43.66, -5.092e-08), (0.01221, 44.58, 4.968e-08), (0.05752, -43.09, -5.319e-08), (0.05752, 44.01, 4.741e-08), (0.1028, -43.09, -5.547e-08), (0.1028, 44.01, 4.513e-08), (0.1482, -42.59, -5.776e-08), (0.1482, 43.51, 4.286e-08), (0.1935, -42.59, -6.004e-08), (0.1935, 43.51, 4.057e-08), (0.9639, -3.66, -9.879e-08), (0.9639, 4.583, 1.819e-09), (1.009, -3.66, -1.011e-07), (1.009, 4.583, -4.657e-10), (0.8797, -16.56, -9.454e-08), (0.8797, 17.48, 6.054e-09), (0.9251, -16.56, -9.683e-08), (0.9251, 17.48, 3.769e-09), (0.7956, -23.53, -9.032e-08), (0.7956, 24.45, 1.029e-08), (0.8409, -23.53, -9.259e-08), (0.8409, 24.45, 8.004e-09), (0.7179, -28.15, -8.641e-08), (0.7179, 29.07, 1.419e-08), (0.7632, -28.15, -8.869e-08), (0.7632, 29.07, 1.19e-08), (0.6337, -32.07, -8.217e-08), (0.6337, 32.99, 1.842e-08), (0.679, -32.07, -8.446e-08), (0.679, 32.99, 1.614e-08), (0.5496, -35.74, -7.794e-08), (0.5496, 35.52, 2.266e-08), (0.5949, -35.74, -8.021e-08), (0.5949, 35.52, 2.037e-08), (0.4654, -39.29, -7.371e-08), (0.4654, 37.92, 2.689e-08), (0.5107, -39.29, -7.599e-08), (0.5107, 37.92, 2.461e-08), (0.3818, -39.96, -6.95e-08), (0.3818, 38.59, 3.11e-08), (0.4271, -39.96, -7.178e-08), (0.4271, 38.59, 2.881e-08), (0.3032, -40.92, -6.556e-08), (0.3032, 39.55, 3.504e-08), (0.3486, -40.92, -6.783e-08), (0.3486, 39.55, 3.277e-08), (0.2234, -41.77, -0.001799), (0.2234, 38.7, -0.001799), (0.2688, -41.77, -0.001799), (0.2688, 38.7, -0.001799)], [], [(0, 1, 3, 2), (4, 5, 7, 6), (8, 9, 11, 10), (12, 13, 15, 14), (16, 17, 19, 18), (20, 21, 23, 22), (24, 25, 27, 26), (28, 29, 31, 30), (32, 33, 35, 34), (36, 37, 39, 38), (40, 41, 43, 42), (44, 45, 47, 46), (48, 49, 51, 50), (52, 54, 55, 53), (56, 58, 59, 57), (60, 62, 63, 61), (64, 66, 67, 65), (68, 70, 71, 69), (72, 74, 75, 73), (76, 78, 79, 77), (80, 82, 83, 81), (84, 86, 87, 85), (88, 90, 91, 89), (92, 94, 95, 93), (96, 98, 99, 97), (100, 102, 103, 101), (104, 105, 107, 106), (108, 109, 111, 110), (112, 113, 115, 114), (116, 117, 119, 118), (120, 121, 123, 122), (124, 125, 127, 126), (128, 129, 131, 130), (132, 133, 135, 134), (136, 137, 139, 138), (140, 141, 143, 142), (144, 145, 147, 146), (148, 149, 151, 150), (152, 153, 155, 154), (156, 158, 159, 157), (160, 162, 163, 161), (164, 166, 167, 165), (168, 170, 171, 169), (172, 174, 175, 173), (176, 178, 179, 177), (180, 182, 183, 181), (184, 186, 187, 185), (188, 190, 191, 189), (192, 194, 195, 193), (196, 198, 199, 197), (200, 202, 203, 201), (204, 206, 207, 205)])
me_plane_002.materials.append(mat_material_002)
me_plane_002.use_remesh_preserve_volume = False
me_plane_002.use_remesh_preserve_attributes = False
me_plane_002.use_mirror_vertex_groups = False
me_plane_002.update()
me_plane_001 = bpy.data.meshes.new('Plane.001')
me_plane_001.from_pydata([(-1.0, -1.0, 0.0), (1.0, -1.0, 0.0), (-1.0, 1.0, 0.0), (1.0, 1.0, 0.0), (-0.987, 2.999, -6.542e-10), (0.987, 2.999, 6.542e-10), (-0.987, 4.999, -6.542e-10), (0.987, 4.999, 6.542e-10), (-0.9758, 6.998, -1.219e-09), (0.9758, 6.998, 1.219e-09), (-0.9758, 8.998, -1.219e-09), (0.9758, 8.998, 1.219e-09), (-0.09341, 42.99, -4.56e-08), (0.09341, 42.99, 4.56e-08), (-0.09341, 44.99, -4.56e-08), (0.09341, 44.99, 4.56e-08), (-0.3858, 39.28, -3.09e-08), (0.3858, 39.28, 3.09e-08), (-0.3858, 41.28, -3.09e-08), (0.3858, 41.28, 3.09e-08), (-0.5438, 35.56, -2.295e-08), (0.5438, 35.56, 2.295e-08), (-0.5438, 37.56, -2.295e-08), (0.5438, 37.56, 2.295e-08), (-0.6485, 32.14, -1.768e-08), (0.6485, 32.14, 1.768e-08), (-0.6485, 34.14, -1.768e-08), (0.6485, 34.14, 1.768e-08), (-0.7373, 28.42, -1.321e-08), (0.7373, 28.42, 1.321e-08), (-0.7373, 30.42, -1.321e-08), (0.7373, 30.42, 1.321e-08), (-0.8205, 24.71, -9.028e-09), (0.7946, 24.71, 1.033e-08), (-0.8205, 26.71, -9.028e-09), (0.7946, 26.71, 1.033e-08), (-0.9008, 21.0, -4.988e-09), (0.849, 21.0, 7.593e-09), (-0.9008, 23.0, -4.988e-09), (0.849, 23.0, 7.593e-09), (-0.916, 17.31, -4.223e-09), (0.8642, 17.31, 6.828e-09), (-0.916, 19.31, -4.223e-09), (0.8642, 19.31, 6.828e-09), (-0.9378, 13.84, -3.128e-09), (0.886, 13.84, 5.733e-09), (-0.9378, 15.84, -3.128e-09), (0.886, 15.84, 5.733e-09), (-0.9572, 10.32, -0.001799), (0.8667, 10.32, -0.001799), (-0.9572, 12.32, -0.001799), (0.8667, 12.32, -0.001799), (-1.0, 1.0, 0.0), (1.0, 1.0, 0.0), (-1.0, -1.0, 0.0), (1.0, -1.0, 0.0), (-0.987, -2.999, -6.542e-10), (0.987, -2.999, 6.542e-10), (-0.987, -4.999, -6.542e-10), (0.987, -4.999, 6.542e-10), (-0.9758, -6.998, -1.219e-09), (0.9758, -6.998, 1.219e-09), (-0.9758, -8.998, -1.219e-09), (0.9758, -8.998, 1.219e-09), (-0.09341, -42.99, -4.56e-08), (0.09341, -42.99, 4.56e-08), (-0.09341, -44.99, -4.56e-08), (0.09341, -44.99, 4.56e-08), (-0.3858, -39.28, -3.09e-08), (0.3858, -39.28, 3.09e-08), (-0.3858, -41.28, -3.09e-08), (0.3858, -41.28, 3.09e-08), (-0.5438, -35.56, -2.295e-08), (0.5438, -35.56, 2.295e-08), (-0.5438, -37.56, -2.295e-08), (0.5438, -37.56, 2.295e-08), (-0.6485, -32.14, -1.768e-08), (0.6485, -32.14, 1.768e-08), (-0.6485, -34.14, -1.768e-08), (0.6485, -34.14, 1.768e-08), (-0.7373, -28.42, -1.321e-08), (0.7373, -28.42, 1.321e-08), (-0.7373, -30.42, -1.321e-08), (0.7373, -30.42, 1.321e-08), (-0.8205, -24.71, -9.028e-09), (0.7946, -24.71, 1.033e-08), (-0.8205, -26.71, -9.028e-09), (0.7946, -26.71, 1.033e-08), (-0.9008, -21.0, -4.988e-09), (0.849, -21.0, 7.593e-09), (-0.9008, -23.0, -4.988e-09), (0.849, -23.0, 7.593e-09), (-0.916, -17.31, -4.223e-09), (0.8642, -17.31, 6.828e-09), (-0.916, -19.31, -4.223e-09), (0.8642, -19.31, 6.828e-09), (-0.9378, -13.84, -3.128e-09), (0.886, -13.84, 5.733e-09), (-0.9378, -15.84, -3.128e-09), (0.886, -15.84, 5.733e-09), (-0.9572, -10.32, -0.001799), (0.8667, -10.32, -0.001799), (-0.9572, -12.32, -0.001799), (0.8667, -12.32, -0.001799), (0.01221, -43.66, -5.092e-08), (0.01221, 44.58, 4.968e-08), (-0.03312, -43.66, -4.863e-08), (-0.03312, 44.58, 5.196e-08), (-0.07842, -43.09, -4.635e-08), (-0.07842, 44.01, 5.425e-08), (-0.1238, -43.09, -4.408e-08), (-0.1238, 44.01, 5.652e-08), (-0.1691, -42.59, -4.179e-08), (-0.1691, 43.51, 5.88e-08), (-0.2144, -42.59, -3.952e-08), (-0.2144, 43.51, 6.109e-08), (-0.9848, -3.66, -7.713e-10), (-0.9848, 4.583, 9.984e-08), (-1.03, -3.66, 1.513e-09), (-1.03, 4.583, 1.021e-07), (-0.9006, -16.56, -4.991e-09), (-0.9006, 17.48, 9.559e-08), (-0.946, -16.56, -2.721e-09), (-0.946, 17.48, 9.788e-08), (-0.8165, -23.53, -9.226e-09), (-0.8165, 24.45, 9.137e-08), (-0.8618, -23.53, -6.956e-09), (-0.8618, 24.45, 9.364e-08), (-0.7388, -28.15, -1.314e-08), (-0.7388, 29.07, 8.746e-08), (-0.7841, -28.15, -1.086e-08), (-0.7841, 29.07, 8.974e-08), (-0.6546, -32.07, -1.737e-08), (-0.6546, 32.99, 8.322e-08), (-0.6999, -32.07, -1.509e-08), (-0.6999, 32.99, 8.551e-08), (-0.5705, -35.74, -2.16e-08), (-0.5705, 35.52, 7.899e-08), (-0.6158, -35.74, -1.932e-08), (-0.6158, 35.52, 8.127e-08), (-0.4863, -39.29, -2.584e-08), (-0.4863, 37.92, 7.477e-08), (-0.5316, -39.29, -2.356e-08), (-0.5316, 37.92, 7.704e-08), (-0.4027, -39.96, -3.004e-08), (-0.4027, 38.59, 7.055e-08), (-0.448, -39.96, -2.777e-08), (-0.448, 38.59, 7.283e-08), (-0.3241, -40.92, -3.399e-08), (-0.3241, 39.55, 6.66e-08), (-0.3695, -40.92, -3.171e-08), (-0.3695, 39.55, 6.889e-08), (-0.2444, -41.77, -0.001799), (-0.2444, 38.7, -0.001799), (-0.2897, -41.77, -0.001799), (-0.2897, 38.7, -0.001799), (-0.03312, -43.66, -4.863e-08), (-0.03312, 44.58, 5.196e-08), (0.01221, -43.66, -5.092e-08), (0.01221, 44.58, 4.968e-08), (0.05752, -43.09, -5.319e-08), (0.05752, 44.01, 4.741e-08), (0.1028, -43.09, -5.547e-08), (0.1028, 44.01, 4.513e-08), (0.1482, -42.59, -5.776e-08), (0.1482, 43.51, 4.286e-08), (0.1935, -42.59, -6.004e-08), (0.1935, 43.51, 4.057e-08), (0.9639, -3.66, -9.879e-08), (0.9639, 4.583, 1.819e-09), (1.009, -3.66, -1.011e-07), (1.009, 4.583, -4.657e-10), (0.8797, -16.56, -9.454e-08), (0.8797, 17.48, 6.054e-09), (0.9251, -16.56, -9.683e-08), (0.9251, 17.48, 3.769e-09), (0.7956, -23.53, -9.032e-08), (0.7956, 24.45, 1.029e-08), (0.8409, -23.53, -9.259e-08), (0.8409, 24.45, 8.004e-09), (0.7179, -28.15, -8.641e-08), (0.7179, 29.07, 1.419e-08), (0.7632, -28.15, -8.869e-08), (0.7632, 29.07, 1.19e-08), (0.6337, -32.07, -8.217e-08), (0.6337, 32.99, 1.842e-08), (0.679, -32.07, -8.446e-08), (0.679, 32.99, 1.614e-08), (0.5496, -35.74, -7.794e-08), (0.5496, 35.52, 2.266e-08), (0.5949, -35.74, -8.021e-08), (0.5949, 35.52, 2.037e-08), (0.4654, -39.29, -7.371e-08), (0.4654, 37.92, 2.689e-08), (0.5107, -39.29, -7.599e-08), (0.5107, 37.92, 2.461e-08), (0.3818, -39.96, -6.95e-08), (0.3818, 38.59, 3.11e-08), (0.4271, -39.96, -7.178e-08), (0.4271, 38.59, 2.881e-08), (0.3032, -40.92, -6.556e-08), (0.3032, 39.55, 3.504e-08), (0.3486, -40.92, -6.783e-08), (0.3486, 39.55, 3.277e-08), (0.2234, -41.77, -0.001799), (0.2234, 38.7, -0.001799), (0.2688, -41.77, -0.001799), (0.2688, 38.7, -0.001799)], [], [(0, 1, 3, 2), (4, 5, 7, 6), (8, 9, 11, 10), (12, 13, 15, 14), (16, 17, 19, 18), (20, 21, 23, 22), (24, 25, 27, 26), (28, 29, 31, 30), (32, 33, 35, 34), (36, 37, 39, 38), (40, 41, 43, 42), (44, 45, 47, 46), (48, 49, 51, 50), (52, 54, 55, 53), (56, 58, 59, 57), (60, 62, 63, 61), (64, 66, 67, 65), (68, 70, 71, 69), (72, 74, 75, 73), (76, 78, 79, 77), (80, 82, 83, 81), (84, 86, 87, 85), (88, 90, 91, 89), (92, 94, 95, 93), (96, 98, 99, 97), (100, 102, 103, 101), (104, 105, 107, 106), (108, 109, 111, 110), (112, 113, 115, 114), (116, 117, 119, 118), (120, 121, 123, 122), (124, 125, 127, 126), (128, 129, 131, 130), (132, 133, 135, 134), (136, 137, 139, 138), (140, 141, 143, 142), (144, 145, 147, 146), (148, 149, 151, 150), (152, 153, 155, 154), (156, 158, 159, 157), (160, 162, 163, 161), (164, 166, 167, 165), (168, 170, 171, 169), (172, 174, 175, 173), (176, 178, 179, 177), (180, 182, 183, 181), (184, 186, 187, 185), (188, 190, 191, 189), (192, 194, 195, 193), (196, 198, 199, 197), (200, 202, 203, 201), (204, 206, 207, 205)])
me_plane_001.materials.append(mat_material_002)
me_plane_001.use_remesh_preserve_volume = False
me_plane_001.use_remesh_preserve_attributes = False
me_plane_001.use_mirror_vertex_groups = False
me_plane_001.update()
me_cylinder_001 = bpy.data.meshes.new('Cylinder.001')
me_cylinder_001.from_pydata([(0.0, 1.0, -1.0), (0.0, 1.0, 1.0), (0.1951, 0.9808, -1.0), (0.1951, 0.9808, 1.0), (0.3827, 0.9239, -1.0), (0.3827, 0.9239, 1.0), (0.5556, 0.8315, -1.0), (0.5556, 0.8315, 1.0), (0.7071, 0.7071, -1.0), (0.7071, 0.7071, 1.0), (0.8315, 0.5556, -1.0), (0.8315, 0.5556, 1.0), (0.9239, 0.3827, -1.0), (0.9239, 0.3827, 1.0), (0.9808, 0.1951, -1.0), (0.9808, 0.1951, 1.0), (1.0, 7.55e-08, -1.0), (1.0, 7.55e-08, 1.0), (0.9808, -0.1951, -1.0), (0.9808, -0.1951, 1.0), (0.9239, -0.3827, -1.0), (0.9239, -0.3827, 1.0), (0.8315, -0.5556, -1.0), (0.8315, -0.5556, 1.0), (0.7071, -0.7071, -1.0), (0.7071, -0.7071, 1.0), (0.5556, -0.8315, -1.0), (0.5556, -0.8315, 1.0), (0.3827, -0.9239, -1.0), (0.3827, -0.9239, 1.0), (0.1951, -0.9808, -1.0), (0.1951, -0.9808, 1.0), (-3.258e-07, -1.0, -1.0), (-3.258e-07, -1.0, 1.0), (-0.1951, -0.9808, -1.0), (-0.1951, -0.9808, 1.0), (-0.3827, -0.9239, -1.0), (-0.3827, -0.9239, 1.0), (-0.5556, -0.8315, -1.0), (-0.5556, -0.8315, 1.0), (-0.7071, -0.7071, -1.0), (-0.7071, -0.7071, 1.0), (-0.8315, -0.5556, -1.0), (-0.8315, -0.5556, 1.0), (-0.9239, -0.3827, -1.0), (-0.9239, -0.3827, 1.0), (-0.9808, -0.1951, -1.0), (-0.9808, -0.1951, 1.0), (-1.0, 9.656e-07, -1.0), (-1.0, 9.656e-07, 1.0), (-0.9808, 0.1951, -1.0), (-0.9808, 0.1951, 1.0), (-0.9239, 0.3827, -1.0), (-0.9239, 0.3827, 1.0), (-0.8315, 0.5556, -1.0), (-0.8315, 0.5556, 1.0), (-0.7071, 0.7071, -1.0), (-0.7071, 0.7071, 1.0), (-0.5556, 0.8315, -1.0), (-0.5556, 0.8315, 1.0), (-0.3827, 0.9239, -1.0), (-0.3827, 0.9239, 1.0), (-0.1951, 0.9808, -1.0), (-0.1951, 0.9808, 1.0)], [], [(0, 1, 3, 2), (2, 3, 5, 4), (4, 5, 7, 6), (6, 7, 9, 8), (8, 9, 11, 10), (10, 11, 13, 12), (12, 13, 15, 14), (14, 15, 17, 16), (16, 17, 19, 18), (18, 19, 21, 20), (20, 21, 23, 22), (22, 23, 25, 24), (24, 25, 27, 26), (26, 27, 29, 28), (28, 29, 31, 30), (30, 31, 33, 32), (32, 33, 35, 34), (34, 35, 37, 36), (36, 37, 39, 38), (38, 39, 41, 40), (40, 41, 43, 42), (42, 43, 45, 44), (44, 45, 47, 46), (46, 47, 49, 48), (48, 49, 51, 50), (50, 51, 53, 52), (52, 53, 55, 54), (54, 55, 57, 56), (56, 57, 59, 58), (58, 59, 61, 60), (3, 1, 63, 61, 59, 57, 55, 53, 51, 49, 47, 45, 43, 41, 39, 37, 35, 33, 31, 29, 27, 25, 23, 21, 19, 17, 15, 13, 11, 9, 7, 5), (62, 63, 1, 0), (60, 61, 63, 62), (0, 2, 4, 6, 8, 10, 12, 14, 16, 18, 20, 22, 24, 26, 28, 30, 32, 34, 36, 38, 40, 42, 44, 46, 48, 50, 52, 54, 56, 58, 60, 62)])
me_cylinder_001.materials.append(mat_material_001)
me_cylinder_001.use_remesh_preserve_volume = False
me_cylinder_001.use_remesh_preserve_attributes = False
me_cylinder_001.use_mirror_vertex_groups = False
me_cylinder_001.update()
me_cylinder = bpy.data.meshes.new('Cylinder')
me_cylinder.from_pydata([(0.0, 1.0, -1.0), (-5.075e-08, 1.0, -0.875), (0.1951, 0.9808, -1.0), (0.1951, 0.9808, -0.875), (0.3827, 0.9239, -1.0), (0.3827, 0.9239, -0.875), (0.5556, 0.8315, -1.0), (0.5556, 0.8315, -0.875), (0.7071, 0.7071, -1.0), (0.7071, 0.7071, -0.875), (0.8315, 0.5556, -1.0), (0.8315, 0.5556, -0.875), (0.9239, 0.3827, -1.0), (0.9239, 0.3827, -0.875), (0.9808, 0.1951, -1.0), (0.9808, 0.1951, -0.875), (1.0, 7.55e-08, -1.0), (1.0, 7.55e-08, -0.875), (0.9808, -0.1951, -1.0), (0.9808, -0.1951, -0.875), (0.9239, -0.3827, -1.0), (0.9239, -0.3827, -0.875), (0.8315, -0.5556, -1.0), (0.8315, -0.5556, -0.875), (0.7071, -0.7071, -1.0), (0.7071, -0.7071, -0.875), (0.5556, -0.8315, -1.0), (0.5556, -0.8315, -0.875), (0.3827, -0.9239, -1.0), (0.3827, -0.9239, -0.875), (0.1951, -0.9808, -1.0), (0.1951, -0.9808, -0.875), (-3.258e-07, -1.0, -1.0), (-3.766e-07, -1.0, -0.875), (-0.1951, -0.9808, -1.0), (-0.1951, -0.9808, -0.875), (-0.3827, -0.9239, -1.0), (-0.3827, -0.9239, -0.875), (-0.5556, -0.8315, -1.0), (-0.5556, -0.8315, -0.875), (-0.7071, -0.7071, -1.0), (-0.7071, -0.7071, -0.875), (-0.8315, -0.5556, -1.0), (-0.8315, -0.5556, -0.875), (-0.9239, -0.3827, -1.0), (-0.9239, -0.3827, -0.875), (-0.9808, -0.1951, -1.0), (-0.9808, -0.1951, -0.875), (-1.0, 9.656e-07, -1.0), (-1.0, 9.656e-07, -0.875), (-0.9808, 0.1951, -1.0), (-0.9808, 0.1951, -0.875), (-0.9239, 0.3827, -1.0), (-0.9239, 0.3827, -0.875), (-0.8315, 0.5556, -1.0), (-0.8315, 0.5556, -0.875), (-0.7071, 0.7071, -1.0), (-0.7071, 0.7071, -0.875), (-0.5556, 0.8315, -1.0), (-0.5556, 0.8315, -0.875), (-0.3827, 0.9239, -1.0), (-0.3827, 0.9239, -0.875), (-0.1951, 0.9808, -1.0), (-0.1951, 0.9808, -0.875), (0.1738, 0.8736, -0.875), (-3.971e-08, 0.8907, -0.875), (0.3409, 0.8229, -0.875), (0.4949, 0.7406, -0.875), (0.6298, 0.6298, -0.875), (0.7406, 0.4949, -0.875), (0.8229, 0.3409, -0.875), (0.8736, 0.1738, -0.875), (0.8907, 9.839e-08, -0.875), (0.8736, -0.1738, -0.875), (0.8229, -0.3409, -0.875), (0.7406, -0.4949, -0.875), (0.6298, -0.6298, -0.875), (0.4949, -0.7406, -0.875), (0.3409, -0.8229, -0.875), (0.1738, -0.8736, -0.875), (-3.3e-07, -0.8907, -0.875), (-0.1738, -0.8736, -0.875), (-0.3409, -0.8229, -0.875), (-0.4949, -0.7406, -0.875), (-0.6298, -0.6298, -0.875), (-0.7406, -0.4949, -0.875), (-0.8229, -0.3409, -0.875), (-0.8736, -0.1738, -0.875), (-0.8907, 8.912e-07, -0.875), (-0.8736, 0.1738, -0.875), (-0.8229, 0.3409, -0.875), (-0.7406, 0.4949, -0.875), (-0.6298, 0.6298, -0.875), (-0.4949, 0.7406, -0.875), (-0.3409, 0.8229, -0.875), (-0.1738, 0.8736, -0.875), (0.1625, 0.8168, -0.9375), (-3.908e-08, 0.8328, -0.9375), (0.3187, 0.7695, -0.9375), (0.4627, 0.6925, -0.9375), (0.5889, 0.5889, -0.9375), (0.6925, 0.4627, -0.9375), (0.7695, 0.3187, -0.9375), (0.8168, 0.1625, -0.9375), (0.8328, 1.122e-07, -0.9375), (0.8168, -0.1625, -0.9375), (0.7695, -0.3187, -0.9375), (0.6925, -0.4627, -0.9375), (0.5889, -0.5889, -0.9375), (0.4627, -0.6925, -0.9375), (0.3187, -0.7695, -0.9375), (0.1625, -0.8168, -0.9375), (-3.105e-07, -0.8328, -0.9375), (-0.1625, -0.8168, -0.9375), (-0.3187, -0.7695, -0.9375), (-0.4627, -0.6925, -0.9375), (-0.5889, -0.5889, -0.9375), (-0.6925, -0.4627, -0.9375), (-0.7695, -0.3187, -0.9375), (-0.8168, -0.1625, -0.9375), (-0.8328, 8.535e-07, -0.9375), (-0.8168, 0.1625, -0.9375), (-0.7695, 0.3187, -0.9375), (-0.6925, 0.4627, -0.9375), (-0.5889, 0.5889, -0.9375), (-0.4627, 0.6925, -0.9375), (-0.3187, 0.7695, -0.9375), (-0.1625, 0.8168, -0.9375), (0.01812, 0.09108, -0.4456), (1.093e-07, 0.09286, -0.4456), (0.03554, 0.08579, -0.4456), (0.05159, 0.07721, -0.4456), (0.06566, 0.06566, -0.4456), (0.07721, 0.05159, -0.4456), (0.08579, 0.03554, -0.4456), (0.09108, 0.01812, -0.4456), (0.09286, 2.773e-07, -0.4456), (0.09108, -0.01812, -0.4456), (0.08579, -0.03554, -0.4456), (0.07721, -0.05159, -0.4456), (0.06566, -0.06566, -0.4456), (0.05159, -0.07721, -0.4456), (0.03554, -0.08579, -0.4456), (0.01812, -0.09108, -0.4456), (7.901e-08, -0.09286, -0.4456), (-0.01812, -0.09108, -0.4456), (-0.03554, -0.08579, -0.4456), (-0.05159, -0.07721, -0.4456), (-0.06566, -0.06566, -0.4456), (-0.07721, -0.05159, -0.4456), (-0.08579, -0.03554, -0.4456), (-0.09108, -0.01812, -0.4456), (-0.09286, 3.6e-07, -0.4456), (-0.09108, 0.01812, -0.4456), (-0.08579, 0.03554, -0.4456), (-0.07721, 0.05159, -0.4456), (-0.06566, 0.06566, -0.4456), (-0.05159, 0.07721, -0.4456), (-0.03554, 0.08579, -0.4456), (-0.01812, 0.09108, -0.4456), (-0.7765, 0.1545, -0.6318), (-0.7314, 0.303, -0.6318), (0.5598, -0.5598, -0.6318), (0.4398, -0.6583, -0.6318), (-0.6583, 0.4398, -0.6318), (0.303, -0.7314, -0.6318), (9.267e-09, 0.7917, -0.6318), (0.1545, 0.7765, -0.6318), (-0.5598, 0.5598, -0.6318), (0.1545, -0.7765, -0.6318), (0.303, 0.7314, -0.6318), (-0.4398, 0.6583, -0.6318), (-2.487e-07, -0.7917, -0.6318), (0.4398, 0.6583, -0.6318), (-0.303, 0.7314, -0.6318), (-0.1545, -0.7765, -0.6318), (0.5598, 0.5598, -0.6318), (-0.1544, 0.7765, -0.6318), (-0.303, -0.7314, -0.6318), (0.6583, 0.4398, -0.6318), (-0.4398, -0.6583, -0.6318), (0.7314, 0.303, -0.6318), (-0.5598, -0.5598, -0.6318), (0.7765, 0.1545, -0.6318), (-0.6583, -0.4398, -0.6318), (0.7917, 1.187e-07, -0.6318), (-0.7314, -0.303, -0.6318), (0.7765, -0.1545, -0.6318), (-0.7765, -0.1544, -0.6318), (0.7314, -0.303, -0.6318), (-0.7917, 8.234e-07, -0.6318), (0.6583, -0.4398, -0.6318)], [], [(0, 1, 3, 2), (2, 3, 5, 4), (4, 5, 7, 6), (6, 7, 9, 8), (8, 9, 11, 10), (10, 11, 13, 12), (12, 13, 15, 14), (14, 15, 17, 16), (16, 17, 19, 18), (18, 19, 21, 20), (20, 21, 23, 22), (22, 23, 25, 24), (24, 25, 27, 26), (26, 27, 29, 28), (28, 29, 31, 30), (30, 31, 33, 32), (32, 33, 35, 34), (34, 35, 37, 36), (36, 37, 39, 38), (38, 39, 41, 40), (40, 41, 43, 42), (42, 43, 45, 44), (44, 45, 47, 46), (46, 47, 49, 48), (48, 49, 51, 50), (50, 51, 53, 52), (52, 53, 55, 54), (54, 55, 57, 56), (56, 57, 59, 58), (58, 59, 61, 60), (9, 7, 67, 68), (62, 63, 1, 0), (60, 61, 63, 62), (0, 2, 4, 6, 8, 10, 12, 14, 16, 18, 20, 22, 24, 26, 28, 30, 32, 34, 36, 38, 40, 42, 44, 46, 48, 50, 52, 54, 56, 58, 60, 62), (87, 86, 118, 119), (27, 25, 76, 77), (45, 43, 85, 86), (63, 61, 94, 95), (19, 17, 72, 73), (37, 35, 81, 82), (55, 53, 90, 91), (11, 9, 68, 69), (29, 27, 77, 78), (47, 45, 86, 87), (3, 1, 65, 64), (1, 63, 95, 65), (21, 19, 73, 74), (39, 37, 82, 83), (57, 55, 91, 92), (13, 11, 69, 70), (31, 29, 78, 79), (49, 47, 87, 88), (5, 3, 64, 66), (23, 21, 74, 75), (41, 39, 83, 84), (59, 57, 92, 93), (15, 13, 70, 71), (33, 31, 79, 80), (51, 49, 88, 89), (7, 5, 66, 67), (25, 23, 75, 76), (43, 41, 84, 85), (61, 59, 93, 94), (17, 15, 71, 72), (35, 33, 80, 81), (53, 51, 89, 90), (161, 160, 153, 154), (74, 73, 105, 106), (88, 87, 119, 120), (75, 74, 106, 107), (89, 88, 120, 121), (76, 75, 107, 108), (90, 89, 121, 122), (77, 76, 108, 109), (91, 90, 122, 123), (78, 77, 109, 110), (64, 65, 97, 96), (92, 91, 123, 124), (79, 78, 110, 111), (66, 64, 96, 98), (93, 92, 124, 125), (80, 79, 111, 112), (67, 66, 98, 99), (94, 93, 125, 126), (81, 80, 112, 113), (68, 67, 99, 100), (95, 94, 126, 127), (82, 81, 113, 114), (69, 68, 100, 101), (65, 95, 127, 97), (83, 82, 114, 115), (70, 69, 101, 102), (84, 83, 115, 116), (71, 70, 102, 103), (85, 84, 116, 117), (72, 71, 103, 104), (86, 85, 117, 118), (73, 72, 104, 105), (128, 129, 159, 158, 157, 156, 155, 154, 153, 152, 151, 150, 149, 148, 147, 146, 145, 144, 143, 142, 141, 140, 139, 138, 137, 136, 135, 134, 133, 132, 131, 130), (163, 162, 140, 141), (164, 161, 154, 155), (165, 163, 141, 142), (167, 166, 129, 128), (168, 164, 155, 156), (169, 165, 142, 143), (170, 167, 128, 130), (171, 168, 156, 157), (172, 169, 143, 144), (173, 170, 130, 131), (174, 171, 157, 158), (175, 172, 144, 145), (176, 173, 131, 132), (177, 174, 158, 159), (178, 175, 145, 146), (179, 176, 132, 133), (166, 177, 159, 129), (180, 178, 146, 147), (181, 179, 133, 134), (182, 180, 147, 148), (183, 181, 134, 135), (184, 182, 148, 149), (185, 183, 135, 136), (186, 184, 149, 150), (187, 185, 136, 137), (188, 186, 150, 151), (189, 187, 137, 138), (190, 188, 151, 152), (191, 189, 138, 139), (160, 190, 152, 153), (162, 191, 139, 140), (108, 107, 191, 162), (121, 120, 190, 160), (107, 106, 189, 191), (120, 119, 188, 190), (106, 105, 187, 189), (119, 118, 186, 188), (105, 104, 185, 187), (118, 117, 184, 186), (104, 103, 183, 185), (117, 116, 182, 184), (103, 102, 181, 183), (116, 115, 180, 182), (102, 101, 179, 181), (115, 114, 178, 180), (97, 127, 177, 166), (101, 100, 176, 179), (114, 113, 175, 178), (127, 126, 174, 177), (100, 99, 173, 176), (113, 112, 172, 175), (126, 125, 171, 174), (99, 98, 170, 173), (112, 111, 169, 172), (125, 124, 168, 171), (98, 96, 167, 170), (111, 110, 165, 169), (124, 123, 164, 168), (96, 97, 166, 167), (110, 109, 163, 165), (123, 122, 161, 164), (109, 108, 162, 163), (122, 121, 160, 161)])
me_cylinder.polygons.foreach_set('material_index', [0, 0, 0, 0, 0, 0, 0, 0, 0, 0, 0, 0, 0, 0, 0, 0, 0, 0, 0, 0, 0, 0, 0, 0, 0, 0, 0, 0, 0, 0, 0, 0, 0, 0, 0, 0, 0, 0, 0, 0, 0, 0, 0, 0, 0, 0, 0, 0, 0, 0, 0, 0, 0, 0, 0, 0, 0, 0, 0, 0, 0, 0, 0, 0, 0, 0, 1, 0, 0, 0, 0, 0, 0, 0, 0, 0, 0, 0, 0, 0, 0, 0, 0, 0, 0, 0, 0, 0, 0, 0, 0, 0, 0, 0, 0, 0, 0, 0, 1, 1, 1, 1, 1, 1, 1, 1, 1, 1, 1, 1, 1, 1, 1, 1, 1, 1, 1, 1, 1, 1, 1, 1, 1, 1, 1, 1, 1, 1, 1, 1, 1, 1, 1, 1, 1, 1, 1, 1, 1, 1, 1, 1, 1, 1, 1, 1, 1, 1, 1, 1, 1, 1, 1, 1, 1, 1, 1, 1, 1, 1, 1, 1])
me_cylinder.materials.append(mat_lampe)
me_cylinder.materials.append(mat_birne)
me_cylinder.use_remesh_preserve_volume = False
me_cylinder.use_remesh_preserve_attributes = False
me_cylinder.use_mirror_vertex_groups = False
me_cylinder.update()
me_cube = bpy.data.meshes.new('Cube')
me_cube.from_pydata([(1.0, 1.0, -1.0), (1.0, -1.0, -1.0), (-1.0, -1.0, -1.0), (-1.0, 1.0, -1.0), (0.9884, 0.9797, 0.9749), (0.9884, -0.9849, 0.9749), (-0.9957, -0.9849, 0.9799), (-0.9957, 0.9797, 0.9799), (0.9496, 1.0, -1.0), (-0.9496, 1.0, -1.0), (0.9496, -1.0, -1.0), (-0.9496, -1.0, -1.0), (0.9496, 0.9797, 0.9794), (-0.9496, 0.9797, 0.9794), (0.9496, -0.9849, 0.9798), (-0.9496, -0.9849, 0.9798), (1.0, 0.9398, -1.0), (1.0, -0.9398, -1.0), (-1.0, -0.9398, -1.0), (-1.0, 0.9398, -1.0), (0.9884, 0.9398, 0.9749), (0.9884, -0.9398, 0.9749), (-0.9957, -0.9398, 0.9799), (-0.9957, 0.9398, 0.9799), (0.9496, 0.9398, 1.0), (0.9496, -0.9398, 1.0), (-0.9496, 0.9398, 1.0), (-0.9496, -0.9398, 1.0), (0.9496, -0.9398, -1.0), (0.9496, 0.9398, -1.0), (-0.9496, -0.9398, -1.0), (-0.9496, 0.9398, -1.0), (1.0, 1.0, -0.9165), (1.0, 1.0, 0.9165), (1.0, -1.0, -0.9165), (1.0, -1.0, 0.9165), (-1.0, -1.0, -0.9165), (-1.0, -1.0, 0.9165), (-1.0, 1.0, -0.9165), (-1.0, 1.0, 0.9165), (0.9496, 1.0, -0.9165), (0.9496, 1.0, 0.9165), (-0.9496, 1.0, -0.9165), (-0.9496, 1.0, 0.9165), (0.9496, -1.0, 0.9165), (0.9496, -1.0, -0.9165), (-0.9496, -1.0, 0.9165), (-0.9496, -1.0, -0.9165), (-1.0, -0.9398, 0.9165), (-1.0, -0.9398, -0.9165), (-1.0, 0.9398, 0.9165), (-1.0, 0.9398, -0.9165), (1.0, 0.9398, 0.9165), (1.0, 0.9398, -0.9165), (1.0, -0.9398, 0.9165), (1.0, -0.9398, -0.9165), (1.0, 1.0, 0.401), (1.0, 1.0, 0.693), (1.0, -1.0, 0.401), (1.0, -1.0, 0.693), (-1.0, -1.0, 0.401), (-1.0, -1.0, 0.693), (-1.0, 1.0, 0.401), (-1.0, 1.0, 0.693), (0.9496, 1.0, 0.401), (0.9496, 1.0, 0.693), (-0.9496, 1.0, 0.401), (-0.9496, 1.0, 0.693), (0.9496, -1.0, 0.693), (0.9496, -1.0, 0.401), (-0.9496, -1.0, 0.693), (-0.9496, -1.0, 0.401), (-1.0, -0.9398, 0.693), (-1.0, -0.9398, 0.401), (-1.0, 0.9398, 0.693), (-1.0, 0.9398, 0.401), (1.0, 0.9398, 0.693), (1.0, 0.9398, 0.401), (1.0, -0.9398, 0.693), (1.0, -0.9398, 0.401), (1.0, 0.7186, -1.0), (1.0, -0.7186, -1.0), (-1.0, -0.7186, -1.0), (-1.0, 0.7186, -1.0), (0.9884, 0.7186, 0.9749), (0.9884, -0.7186, 0.9749), (-0.9957, -0.7186, 0.9799), (-0.9957, 0.7186, 0.9799), (0.9496, 0.7186, 1.0), (0.9496, -0.7186, 1.0), (-0.9496, 0.7186, 1.0), (-0.9496, -0.7186, 1.0), (0.9496, -0.7186, -1.0), (0.9496, 0.7186, -1.0), (-0.9496, -0.7186, -1.0), (-0.9496, 0.7186, -1.0), (1.0, 0.7186, -0.9165), (1.0, -0.7186, -0.9165), (1.0, 0.7186, 0.9165), (1.0, -0.7186, 0.9165), (-1.0, -0.7186, -0.9165), (-1.0, 0.7186, -0.9165), (-1.0, -0.7186, 0.9165), (-1.0, 0.7186, 0.9165), (-1.0, -0.7186, 0.401), (-1.0, 0.7186, 0.401), (-1.0, -0.7186, 0.693), (-1.0, 0.7186, 0.693), (1.0, 0.7186, 0.401), (1.0, -0.7186, 0.401), (1.0, 0.7186, 0.693), (1.0, -0.7186, 0.693), (1.023, 0.7186, 0.401), (1.023, -0.7186, 0.401), (1.023, 0.7186, 0.693), (1.023, -0.7186, 0.693), (1.023, 0.6991, 0.4291), (1.023, -0.6991, 0.4291), (1.023, 0.6991, 0.6649), (1.023, -0.6991, 0.6649), (0.8539, 0.6991, 0.4291), (0.8539, -0.6991, 0.4291), (0.8539, 0.6991, 0.6649), (0.8539, -0.6991, 0.6649)], [], [(30, 11, 2, 18), (27, 22, 6, 15), (54, 21, 5, 35), (46, 15, 6, 37), (50, 23, 7, 39), (42, 9, 3, 38), (32, 0, 8, 40), (40, 8, 9, 42), (35, 5, 14, 44), (44, 14, 15, 46), (21, 25, 14, 5), (25, 27, 15, 14), (17, 1, 10, 28), (28, 10, 11, 30), (8, 29, 31, 9), (92, 28, 30, 94), (0, 16, 29, 8), (81, 17, 28, 92), (12, 13, 26, 24), (89, 91, 27, 25), (4, 12, 24, 20), (85, 89, 25, 21), (37, 6, 22, 48), (103, 87, 23, 50), (33, 4, 20, 52), (99, 85, 21, 54), (13, 7, 23, 26), (91, 86, 22, 27), (9, 31, 19, 3), (94, 30, 18, 82), (81, 97, 55, 17), (111, 99, 54, 78), (0, 32, 53, 16), (57, 33, 52, 76), (83, 101, 51, 19), (107, 103, 50, 74), (2, 36, 49, 18), (61, 37, 48, 72), (10, 45, 47, 11), (68, 44, 46, 70), (1, 34, 45, 10), (59, 35, 44, 68), (12, 41, 43, 13), (64, 40, 42, 66), (4, 33, 41, 12), (56, 32, 40, 64), (13, 43, 39, 7), (66, 42, 38, 62), (19, 51, 38, 3), (74, 50, 39, 63), (11, 47, 36, 2), (70, 46, 37, 61), (17, 55, 34, 1), (78, 54, 35, 59), (55, 79, 58, 34), (79, 78, 59, 58), (47, 71, 60, 36), (71, 70, 61, 60), (51, 75, 62, 38), (75, 74, 63, 62), (43, 67, 63, 39), (67, 66, 62, 63), (33, 57, 65, 41), (57, 56, 64, 65), (41, 65, 67, 43), (65, 64, 66, 67), (34, 58, 69, 45), (58, 59, 68, 69), (45, 69, 71, 47), (69, 68, 70, 71), (36, 60, 73, 49), (60, 61, 72, 73), (101, 105, 75, 51), (105, 107, 74, 75), (32, 56, 77, 53), (56, 57, 76, 77), (97, 109, 79, 55), (109, 111, 78, 79), (77, 76, 110, 108), (111, 109, 113, 115), (53, 77, 108, 96), (96, 108, 109, 97), (73, 72, 106, 104), (104, 106, 107, 105), (49, 73, 104, 100), (100, 104, 105, 101), (72, 48, 102, 106), (106, 102, 103, 107), (18, 49, 100, 82), (82, 100, 101, 83), (76, 52, 98, 110), (110, 98, 99, 111), (16, 53, 96, 80), (80, 96, 97, 81), (31, 95, 83, 19), (95, 94, 82, 83), (26, 23, 87, 90), (90, 87, 86, 91), (52, 20, 84, 98), (98, 84, 85, 99), (48, 22, 86, 102), (102, 86, 87, 103), (20, 24, 88, 84), (84, 88, 89, 85), (24, 26, 90, 88), (88, 90, 91, 89), (16, 80, 93, 29), (80, 81, 92, 93), (29, 93, 95, 31), (93, 92, 94, 95), (112, 114, 118, 116), (110, 111, 115, 114), (109, 108, 112, 113), (108, 110, 114, 112), (116, 118, 122, 120), (113, 112, 116, 117), (115, 113, 117, 119), (114, 115, 119, 118), (120, 122, 123, 121), (117, 116, 120, 121), (119, 117, 121, 123), (118, 119, 123, 122)])
me_cube.polygons.foreach_set('material_index', [0, 0, 0, 0, 0, 0, 0, 0, 0, 0, 0, 0, 0, 0, 0, 0, 0, 0, 0, 0, 0, 0, 0, 0, 0, 0, 0, 0, 0, 0, 0, 0, 0, 0, 0, 0, 0, 0, 0, 0, 0, 0, 0, 0, 0, 0, 0, 0, 0, 0, 0, 0, 0, 0, 0, 0, 0, 0, 0, 0, 0, 0, 0, 0, 0, 0, 0, 0, 0, 0, 0, 0, 0, 0, 0, 0, 0, 0, 0, 1, 0, 0, 0, 0, 0, 0, 0, 0, 0, 0, 0, 0, 0, 0, 0, 0, 0, 0, 0, 0, 0, 0, 0, 0, 0, 0, 0, 0, 0, 0, 1, 1, 1, 1, 2, 1, 1, 1, 2, 2, 2, 2])
me_cube.materials.append(mat_holz)
me_cube.materials.append(mat_metall)
me_cube.materials.append(mat_anzeige)
me_cube.use_remesh_preserve_volume = False
me_cube.use_remesh_preserve_attributes = False
me_cube.use_mirror_vertex_groups = False
me_cube.update()

# ---- objects
ob_plane_002 = bpy.data.objects.new('Plane.002', me_plane_003)
ob_cylinder_005 = bpy.data.objects.new('Cylinder.005', me_cylinder_005)
ob_cylinder_004 = bpy.data.objects.new('Cylinder.004', me_cylinder_004)
ob_cylinder_003 = bpy.data.objects.new('Cylinder.003', me_cylinder_003)
ob_cylinder_002 = bpy.data.objects.new('Cylinder.002', me_cylinder_002)
ob_plane_001 = bpy.data.objects.new('Plane.001', me_plane_002)
ob_plane = bpy.data.objects.new('Plane', me_plane_001)
ob_cylinder_001 = bpy.data.objects.new('Cylinder.001', me_cylinder_001)
ob_cylinder = bpy.data.objects.new('Cylinder', me_cylinder)
ob_cube = bpy.data.objects.new('Cube', me_cube)
ob_lamp = bpy.data.objects.new('Lamp', light_lamp)
ob_camera = bpy.data.objects.new('Camera', cam_camera)

# ---- transforms, parenting, visibility, modifiers, constraints
ob_plane_002.location = (0.0633, 2.606e-05, 0.02734)
ob_plane_002.rotation_euler = (-0.0, 1.571, 0.0)
ob_plane_002.scale = (0.006638, 0.07069, 0.04976)
ob_plane_002.lineart.crease_threshold = 0.0
ob_cylinder_005.location = (0.06309, 0.0154, -0.02452)
ob_cylinder_005.rotation_euler = (-0.0, 1.571, 0.0)
ob_cylinder_005.scale = (0.004846, 0.004846, 0.0003856)
ob_cylinder_005.lineart.crease_threshold = 0.0
ob_cylinder_004.location = (0.06309, -0.01255, -0.02452)
ob_cylinder_004.rotation_euler = (-0.0, 1.571, 0.0)
ob_cylinder_004.scale = (0.004846, 0.004846, 0.0003856)
ob_cylinder_004.lineart.crease_threshold = 0.0
ob_cylinder_003.location = (0.06309, 0.00197, -0.0002433)
ob_cylinder_003.rotation_euler = (-0.0, 1.571, 0.0)
ob_cylinder_003.scale = (0.01073, 0.01073, 0.0003856)
ob_cylinder_003.lineart.crease_threshold = 0.0
ob_cylinder_002.location = (0.06309, 0.06016, -0.01295)
ob_cylinder_002.rotation_euler = (-0.0, 1.571, 0.0)
ob_cylinder_002.scale = (0.02936, 0.02936, 0.0008345)
ob_cylinder_002.lineart.crease_threshold = 0.0
ob_plane_001.location = (0.06422, 0.05998, -0.01316)
ob_plane_001.rotation_euler = (-0.0, 1.571, 0.0)
ob_plane_001.scale = (0.02891, 0.0006552, 0.03433)
ob_plane_001.lineart.crease_threshold = 0.0
ob_plane.location = (0.06422, -0.05687, -0.01316)
ob_plane.rotation_euler = (-0.0, 1.571, 0.0)
ob_plane.scale = (0.02891, 0.0006552, 0.03433)
ob_plane.lineart.crease_threshold = 0.0
ob_cylinder_001.location = (0.06309, -0.05669, -0.01295)
ob_cylinder_001.rotation_euler = (-0.0, 1.571, 0.0)
ob_cylinder_001.scale = (0.02936, 0.02936, 0.0008345)
ob_cylinder_001.lineart.crease_threshold = 0.0
ob_cylinder.location = (0.06657, 0.08861, 0.04009)
ob_cylinder.rotation_euler = (-0.0, 1.571, 0.0)
ob_cylinder.scale = (0.002987, 0.002987, 0.00407)
ob_cylinder.lineart.crease_threshold = 0.0
ob_cube.location = (0.0, 0.0, 0.0)
ob_cube.scale = (0.0625, 0.1, 0.05)
ob_cube.lock_rotations_4d = False
ob_cube.empty_display_type = 'ARROWS'
ob_cube.lineart.crease_threshold = 0.0
ob_lamp.location = (4.076, 1.005, 5.904)
ob_lamp.rotation_euler = (0.6503, 0.05522, 1.866)
ob_lamp.lock_rotations_4d = False
ob_lamp.empty_display_type = 'ARROWS'
ob_lamp.color = (0.0, 0.0, 0.0, 0.0)
ob_lamp.lineart.crease_threshold = 0.0
ob_camera.location = (0.3011, -0.03739, 0.1225)
ob_camera.rotation_euler = (1.109, 0.01082, 1.48)
ob_camera.lock_rotations_4d = False
ob_camera.empty_display_type = 'ARROWS'
ob_camera.color = (0.0, 0.0, 0.0, 0.0)
ob_camera.display_type = 'WIRE'
ob_camera.lineart.crease_threshold = 0.0

# ---- collection membership
col_collection_1.objects.link(ob_plane_002)
col_collection_1.objects.link(ob_cylinder_005)
col_collection_1.objects.link(ob_cylinder_004)
col_collection_1.objects.link(ob_cylinder_003)
col_collection_1.objects.link(ob_cylinder_002)
col_collection_1.objects.link(ob_plane_001)
col_collection_1.objects.link(ob_plane)
col_collection_1.objects.link(ob_cylinder_001)
col_collection_1.objects.link(ob_cylinder)
col_collection_1.objects.link(ob_cube)
col_collection_1.objects.link(ob_lamp)
col_collection_1.objects.link(ob_camera)

# ---- scene / render settings (as saved in the file)
scene.camera = ob_camera
scene.frame_start = 1; scene.frame_end = 250; scene.frame_set(1)
scene.render.engine = 'CYCLES'
scene.render.image_settings.color_depth = '16'
scene.render.dither_intensity = 0.0
scene.cycles.use_denoising = False
scene.cycles.samples = 100
scene.cycles.sampling_pattern = 'TABULATED_SOBOL'
scene.cycles.light_sampling_threshold = 0.0
scene.cycles.use_adaptive_sampling = False
scene.cycles.use_light_tree = False
scene.cycles.blur_glossy = 0.0
scene.cycles.pixel_filter_type = 'GAUSSIAN'
scene.cycles.sample_clamp_indirect = 0.0
scene.view_settings.view_transform = 'Standard'
bpy.context.view_layer.update()
